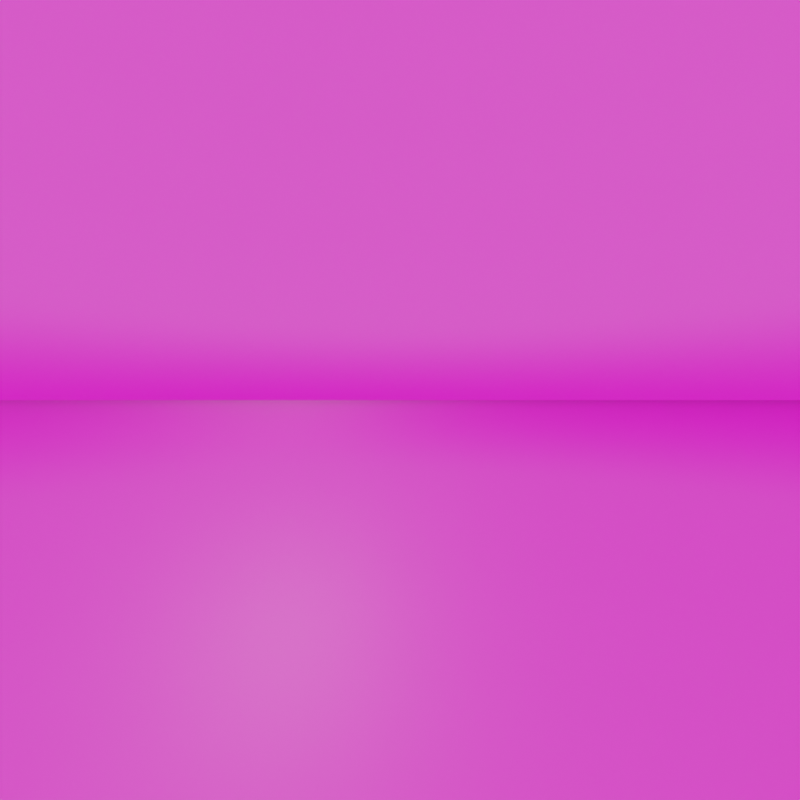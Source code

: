 # Source: sky.blend  (saved by Blender 2.82.7; exported with 4.5.12 LTS)
import bpy
from mathutils import Matrix  # noqa: F401  (used for matrix-valued properties, if any)

bpy.ops.wm.read_factory_settings(use_empty=True)
scene = bpy.context.scene
scene.name = 'Scene'

# ---- collections
col_collection = bpy.data.collections.new('Collection'); scene.collection.children.link(col_collection)

# ---- images (referenced by path relative to the original .blend; pixels are not part of the script)
import os
ASSET_DIR = os.environ.get("B2B_ASSET_DIR", "")  # directory of the original .blend (textures are referenced by path, not embedded)
HERE = os.path.dirname(os.path.abspath(__file__))  # packed textures are extracted next to this script under _unpacked/

def load_image(name, relpath, width, height, colorspace="sRGB"):
    """Load a texture the original file referenced (path relative to the .blend, or extracted next to this script)."""
    p = next((c for c in (os.path.join(HERE, relpath), os.path.join(ASSET_DIR, relpath)) if relpath and os.path.exists(c)), "")
    if p:
        img = bpy.data.images.load(p, check_existing=True)
        img.name = name
    else:  # same state as the original file: an image datablock whose file is absent (Cycles renders it pink)
        img = bpy.data.images.new(name, width, height)
        img.source = "FILE"
        img.filepath = "//" + (relpath or name)
    img.colorspace_settings.name = colorspace
    return img
img_sky_top_png = load_image('sky-top.png', 'sky-top.png', 1024, 1024, 'sRGB')
img_sky_btoom_png = load_image('sky-btoom.png', 'sky-btoom.png', 1024, 1024, 'sRGB')

# ---- materials (node trees are filled in below, after node groups)
mat_material_top = bpy.data.materials.new('Material.Top')
mat_material_top.use_transparent_shadow = False
mat_material_bottom = bpy.data.materials.new('Material.Bottom')
mat_material_bottom.use_transparent_shadow = False

# ---- material node trees
mat_material_top.use_nodes = True; mat_material_top.node_tree.nodes.clear()
_N = mat_material_top.node_tree.nodes; _L = mat_material_top.node_tree.links
n0 = _N.new('ShaderNodeOutputMaterial'); n0.name = 'Material Output'; n0.location = (300, 300)
n1 = _N.new('ShaderNodeBsdfPrincipled'); n1.name = 'Principled BSDF'; n1.location = (10, 300)
n1.distribution = 'GGX'
n1.subsurface_method = 'BURLEY'
n1.inputs[2].default_value = 0.3
n1.inputs[3].default_value = 1.45
n1.inputs[13].default_value = 0.6466
n1.inputs[27].default_value = (0.0, 0.0, 0.0, 1.0)
n1.inputs[28].default_value = 1.0
n2 = _N.new('ShaderNodeTexImage'); n2.name = 'Image Texture'; n2.location = (-472, 106)
n2.image = img_sky_top_png
_L.new(n1.outputs[0], n0.inputs[0])
_L.new(n2.outputs[0], n1.inputs[0])
n0.is_active_output = True
mat_material_bottom.use_nodes = True; mat_material_bottom.node_tree.nodes.clear()
_N = mat_material_bottom.node_tree.nodes; _L = mat_material_bottom.node_tree.links
n0 = _N.new('ShaderNodeOutputMaterial'); n0.name = 'Material Output'; n0.location = (300, 300)
n1 = _N.new('ShaderNodeBsdfPrincipled'); n1.name = 'Principled BSDF'; n1.location = (10, 300)
n1.distribution = 'GGX'
n1.subsurface_method = 'BURLEY'
n1.inputs[2].default_value = 0.3
n1.inputs[3].default_value = 1.45
n1.inputs[27].default_value = (0.0, 0.0, 0.0, 1.0)
n1.inputs[28].default_value = 1.0
n2 = _N.new('ShaderNodeTexImage'); n2.name = 'Image Texture.001'; n2.location = (-372, 212)
n2.image = img_sky_btoom_png
_L.new(n1.outputs[0], n0.inputs[0])
_L.new(n2.outputs[0], n1.inputs[0])
n0.is_active_output = True

# ---- world
world_world = bpy.data.worlds.new('World'); scene.world = world_world
world_world.use_nodes = True; world_world.node_tree.nodes.clear()
_N = world_world.node_tree.nodes; _L = world_world.node_tree.links
n0 = _N.new('ShaderNodeOutputWorld'); n0.name = 'World Output'; n0.location = (300, 300)
n1 = _N.new('ShaderNodeBackground'); n1.name = 'Background'; n1.location = (10, 300)
n1.inputs[0].default_value = (0.05088, 0.05088, 0.05088, 1.0)
_L.new(n1.outputs[0], n0.inputs[0])
n0.is_active_output = True
world_world.color = (0.05088, 0.05088, 0.05088)
world_world.use_sun_shadow = False
world_world.sun_shadow_jitter_overblur = 0.0

# ---- cameras
cam_camera = bpy.data.cameras.new('Camera')
cam_camera.clip_end = 100.0
cam_camera.lens = 18.0
cam_camera.ortho_scale = 7.314
cam_camera.lens_unit = 'FOV'

# ---- lights
light_light = bpy.data.lights.new('Light', 'POINT')
light_light.transmission_factor = 0.0
light_light.energy = 2e+04
light_light.shadow_soft_size = 0.1
light_light.shadow_maximum_resolution = 0.006
light_light.use_absolute_resolution = True
light_point = bpy.data.lights.new('Point', 'POINT')
light_point.color = (1.0, 0.904, 0.529)
light_point.transmission_factor = 0.0
light_point.use_shadow = False
light_point.energy = 1e+05
light_point.shadow_soft_size = 1.0
light_point.shadow_maximum_resolution = 0.006
light_point.use_absolute_resolution = True
light_spot = bpy.data.lights.new('Spot', 'SPOT')
light_spot.color = (1.0, 0.9069, 0.8795)
light_spot.transmission_factor = 0.0
light_spot.use_shadow = False
light_spot.energy = 1e+05
light_spot.shadow_soft_size = 1.0
light_spot.shadow_maximum_resolution = 0.006
light_spot.use_absolute_resolution = True
light_spot.spot_blend = 1.0
light_spot.spot_size = 0.1745

# ---- meshes
me_sphere = bpy.data.meshes.new('Sphere')
me_sphere.from_pydata([(0.0, 0.1951, 0.9808), (0.0, 0.3827, 0.9239), (0.0, 0.5556, 0.8315), (0.0, 0.7071, 0.7071), (0.0, 0.8315, 0.5556), (0.0, 0.9239, 0.3827), (0.0, 0.9808, 0.1951), (0.0, 1.0, 7.55e-08), (0.03806, 0.1913, 0.9808), (0.07466, 0.3753, 0.9239), (0.1084, 0.5449, 0.8315), (0.1379, 0.6935, 0.7071), (0.1622, 0.8155, 0.5556), (0.1802, 0.9061, 0.3827), (0.1913, 0.9619, 0.1951), (0.1951, 0.9808, 7.55e-08), (0.07466, 0.1802, 0.9808), (0.1464, 0.3536, 0.9239), (0.2126, 0.5133, 0.8315), (0.2706, 0.6533, 0.7071), (0.3182, 0.7682, 0.5556), (0.3536, 0.8536, 0.3827), (0.3753, 0.9061, 0.1951), (0.3827, 0.9239, 7.55e-08), (0.1084, 0.1622, 0.9808), (0.2126, 0.3182, 0.9239), (0.3087, 0.4619, 0.8315), (0.3928, 0.5879, 0.7071), (0.4619, 0.6913, 0.5556), (0.5133, 0.7682, 0.3827), (0.5449, 0.8155, 0.1951), (0.5556, 0.8315, 7.55e-08), (0.1379, 0.1379, 0.9808), (0.2706, 0.2706, 0.9239), (0.3928, 0.3928, 0.8315), (0.5, 0.5, 0.7071), (0.5879, 0.5879, 0.5556), (0.6533, 0.6533, 0.3827), (0.6935, 0.6935, 0.1951), (0.7071, 0.7071, 7.55e-08), (0.1622, 0.1084, 0.9808), (0.3182, 0.2126, 0.9239), (0.4619, 0.3087, 0.8315), (0.5879, 0.3928, 0.7071), (0.6913, 0.4619, 0.5556), (0.7682, 0.5133, 0.3827), (0.8155, 0.5449, 0.1951), (0.8315, 0.5556, 7.55e-08), (0.1802, 0.07466, 0.9808), (0.3536, 0.1464, 0.9239), (0.5133, 0.2126, 0.8315), (0.6533, 0.2706, 0.7071), (0.7682, 0.3182, 0.5556), (0.8536, 0.3536, 0.3827), (0.9061, 0.3753, 0.1951), (0.9239, 0.3827, 7.55e-08), (0.1913, 0.03806, 0.9808), (0.3753, 0.07466, 0.9239), (0.5449, 0.1084, 0.8315), (0.6935, 0.1379, 0.7071), (0.8155, 0.1622, 0.5556), (0.9061, 0.1802, 0.3827), (0.9619, 0.1913, 0.1951), (0.9808, 0.1951, 7.55e-08), (0.1951, -3.266e-07, 0.9808), (0.3827, -3.192e-07, 0.9239), (0.5556, -3.117e-07, 0.8315), (0.7071, -3.192e-07, 0.7071), (0.8315, -3.341e-07, 0.5556), (0.9239, -2.745e-07, 0.3827), (0.9808, -3.937e-07, 0.1951), (1.0, -3.788e-07, 7.55e-08), (0.1913, -0.03806, 0.9808), (0.3753, -0.07466, 0.9239), (0.5449, -0.1084, 0.8315), (0.6935, -0.138, 0.7071), (0.8155, -0.1622, 0.5556), (0.9061, -0.1802, 0.3827), (0.9619, -0.1913, 0.1951), (0.9808, -0.1951, 7.55e-08), (0.1802, -0.07466, 0.9808), (0.3536, -0.1464, 0.9239), (0.5133, -0.2126, 0.8315), (0.6533, -0.2706, 0.7071), (0.7682, -0.3182, 0.5556), (0.8536, -0.3536, 0.3827), (0.9061, -0.3753, 0.1951), (0.9239, -0.3827, 7.55e-08), (0.1622, -0.1084, 0.9808), (0.3182, -0.2126, 0.9239), (0.4619, -0.3087, 0.8315), (0.5879, -0.3928, 0.7071), (0.6913, -0.4619, 0.5556), (0.7682, -0.5133, 0.3827), (0.8155, -0.5449, 0.1951), (0.8315, -0.5556, 7.55e-08), (0.1379, -0.138, 0.9808), (0.2706, -0.2706, 0.9239), (0.3928, -0.3928, 0.8315), (0.5, -0.5, 0.7071), (0.5879, -0.5879, 0.5556), (0.6533, -0.6533, 0.3827), (0.6935, -0.6935, 0.1951), (0.7071, -0.7071, 7.55e-08), (0.1084, -0.1622, 0.9808), (0.2126, -0.3182, 0.9239), (0.3087, -0.4619, 0.8315), (0.3928, -0.5879, 0.7071), (0.4619, -0.6913, 0.5556), (0.5133, -0.7682, 0.3827), (0.5449, -0.8155, 0.1951), (0.5556, -0.8315, 7.55e-08), (0.07466, -0.1802, 0.9808), (0.1464, -0.3536, 0.9239), (0.2126, -0.5133, 0.8315), (0.2706, -0.6533, 0.7071), (0.3182, -0.7682, 0.5556), (0.3536, -0.8536, 0.3827), (0.3753, -0.9061, 0.1951), (0.3827, -0.9239, 7.55e-08), (0.03806, -0.1913, 0.9808), (0.07466, -0.3753, 0.9239), (0.1084, -0.5449, 0.8315), (0.1379, -0.6935, 0.7071), (0.1622, -0.8155, 0.5556), (0.1802, -0.9061, 0.3827), (0.1913, -0.9619, 0.1951), (0.1951, -0.9808, 7.55e-08), (-7.212e-09, -0.1951, 0.9808), (4.122e-08, -0.3827, 0.9239), (2.632e-08, -0.5556, 0.8315), (-2.584e-08, -0.7071, 0.7071), (-8.544e-08, -0.8315, 0.5556), (6.357e-08, -0.9239, 0.3827), (-8.544e-08, -0.9808, 0.1951), (-1.003e-07, -1.0, 7.55e-08), (-0.03806, -0.1913, 0.9808), (-0.07466, -0.3753, 0.9239), (-0.1084, -0.5449, 0.8315), (-0.1379, -0.6935, 0.7071), (-0.1622, -0.8155, 0.5556), (-0.1802, -0.9061, 0.3827), (-0.1913, -0.9619, 0.1951), (-0.1951, -0.9808, 7.55e-08), (-0.07466, -0.1802, 0.9808), (-0.1464, -0.3536, 0.9239), (-0.2126, -0.5133, 0.8315), (-0.2706, -0.6533, 0.7071), (-0.3182, -0.7682, 0.5556), (-0.3536, -0.8536, 0.3827), (-0.3753, -0.9061, 0.1951), (-0.3827, -0.9239, 7.55e-08), (-0.1084, -0.1622, 0.9808), (-0.2126, -0.3182, 0.9239), (-0.3087, -0.4619, 0.8315), (-0.3928, -0.5879, 0.7071), (-0.4619, -0.6913, 0.5556), (-0.5133, -0.7682, 0.3827), (-0.5449, -0.8155, 0.1951), (-0.5556, -0.8315, 7.55e-08), (-2.304e-07, -5.562e-07, 1.0), (-0.1379, -0.138, 0.9808), (-0.2706, -0.2706, 0.9239), (-0.3928, -0.3928, 0.8315), (-0.5, -0.5, 0.7071), (-0.5879, -0.5879, 0.5556), (-0.6533, -0.6533, 0.3827), (-0.6935, -0.6935, 0.1951), (-0.7071, -0.7071, 7.55e-08), (-0.1622, -0.1084, 0.9808), (-0.3182, -0.2126, 0.9239), (-0.4619, -0.3087, 0.8315), (-0.5879, -0.3928, 0.7071), (-0.6913, -0.4619, 0.5556), (-0.7682, -0.5133, 0.3827), (-0.8155, -0.5449, 0.1951), (-0.8315, -0.5556, 7.55e-08), (-0.1802, -0.07466, 0.9808), (-0.3536, -0.1464, 0.9239), (-0.5133, -0.2126, 0.8315), (-0.6533, -0.2706, 0.7071), (-0.7682, -0.3182, 0.5556), (-0.8536, -0.3536, 0.3827), (-0.9061, -0.3753, 0.1951), (-0.9239, -0.3827, 7.55e-08), (-0.1913, -0.03806, 0.9808), (-0.3753, -0.07466, 0.9239), (-0.5449, -0.1084, 0.8315), (-0.6935, -0.1379, 0.7071), (-0.8155, -0.1622, 0.5556), (-0.9061, -0.1802, 0.3827), (-0.9619, -0.1913, 0.1951), (-0.9808, -0.1951, 7.55e-08), (-0.1951, -3.117e-07, 0.9808), (-0.3827, -2.819e-07, 0.9239), (-0.5556, -2.819e-07, 0.8315), (-0.7071, -1.851e-07, 0.7071), (-0.8315, -1.404e-07, 0.5556), (-0.9239, -3.192e-07, 0.3827), (-0.9808, -9.567e-08, 0.1951), (-1.0, -1.404e-07, 7.55e-08), (-0.1913, 0.03806, 0.9808), (-0.3753, 0.07466, 0.9239), (-0.5449, 0.1084, 0.8315), (-0.6935, 0.1379, 0.7071), (-0.8155, 0.1622, 0.5556), (-0.9061, 0.1802, 0.3827), (-0.9619, 0.1913, 0.1951), (-0.9808, 0.1951, 7.55e-08), (-0.1802, 0.07466, 0.9808), (-0.3536, 0.1464, 0.9239), (-0.5133, 0.2126, 0.8315), (-0.6533, 0.2706, 0.7071), (-0.7682, 0.3182, 0.5556), (-0.8536, 0.3536, 0.3827), (-0.9061, 0.3753, 0.1951), (-0.9239, 0.3827, 7.55e-08), (-0.1622, 0.1084, 0.9808), (-0.3182, 0.2126, 0.9239), (-0.4619, 0.3087, 0.8315), (-0.5879, 0.3928, 0.7071), (-0.6913, 0.4619, 0.5556), (-0.7682, 0.5133, 0.3827), (-0.8155, 0.5449, 0.1951), (-0.8315, 0.5556, 7.55e-08), (-0.1379, 0.1379, 0.9808), (-0.2706, 0.2706, 0.9239), (-0.3928, 0.3928, 0.8315), (-0.5, 0.5, 0.7071), (-0.5879, 0.5879, 0.5556), (-0.6533, 0.6533, 0.3827), (-0.6935, 0.6935, 0.1951), (-0.7071, 0.7071, 7.55e-08), (-0.1084, 0.1622, 0.9808), (-0.2126, 0.3182, 0.9239), (-0.3087, 0.4619, 0.8315), (-0.3928, 0.5879, 0.7071), (-0.4619, 0.6913, 0.5556), (-0.5133, 0.7682, 0.3827), (-0.5449, 0.8155, 0.1951), (-0.5556, 0.8315, 7.55e-08), (-0.07466, 0.1802, 0.9808), (-0.1464, 0.3536, 0.9239), (-0.2126, 0.5133, 0.8315), (-0.2706, 0.6533, 0.7071), (-0.3182, 0.7682, 0.5556), (-0.3536, 0.8536, 0.3827), (-0.3753, 0.9061, 0.1951), (-0.3827, 0.9239, 7.55e-08), (-0.03806, 0.1913, 0.9808), (-0.07466, 0.3753, 0.9239), (-0.1084, 0.5449, 0.8315), (-0.1379, 0.6935, 0.7071), (-0.1622, 0.8155, 0.5556), (-0.1802, 0.9061, 0.3827), (-0.1913, 0.9619, 0.1951), (-0.1951, 0.9808, 7.55e-08)], [], [(0, 160, 8), (1, 0, 8, 9), (2, 1, 9, 10), (3, 2, 10, 11), (4, 3, 11, 12), (5, 4, 12, 13), (6, 5, 13, 14), (7, 6, 14, 15), (15, 14, 22, 23), (8, 160, 16), (9, 8, 16, 17), (10, 9, 17, 18), (11, 10, 18, 19), (12, 11, 19, 20), (13, 12, 20, 21), (14, 13, 21, 22), (19, 18, 26, 27), (20, 19, 27, 28), (21, 20, 28, 29), (22, 21, 29, 30), (23, 22, 30, 31), (16, 160, 24), (17, 16, 24, 25), (18, 17, 25, 26), (31, 30, 38, 39), (24, 160, 32), (25, 24, 32, 33), (26, 25, 33, 34), (27, 26, 34, 35), (28, 27, 35, 36), (29, 28, 36, 37), (30, 29, 37, 38), (36, 35, 43, 44), (37, 36, 44, 45), (38, 37, 45, 46), (39, 38, 46, 47), (32, 160, 40), (33, 32, 40, 41), (34, 33, 41, 42), (35, 34, 42, 43), (40, 160, 48), (41, 40, 48, 49), (42, 41, 49, 50), (43, 42, 50, 51), (44, 43, 51, 52), (45, 44, 52, 53), (46, 45, 53, 54), (47, 46, 54, 55), (52, 51, 59, 60), (53, 52, 60, 61), (54, 53, 61, 62), (55, 54, 62, 63), (48, 160, 56), (49, 48, 56, 57), (50, 49, 57, 58), (51, 50, 58, 59), (57, 56, 64, 65), (58, 57, 65, 66), (59, 58, 66, 67), (60, 59, 67, 68), (61, 60, 68, 69), (62, 61, 69, 70), (63, 62, 70, 71), (56, 160, 64), (69, 68, 76, 77), (70, 69, 77, 78), (71, 70, 78, 79), (64, 160, 72), (65, 64, 72, 73), (66, 65, 73, 74), (67, 66, 74, 75), (68, 67, 75, 76), (74, 73, 81, 82), (75, 74, 82, 83), (76, 75, 83, 84), (77, 76, 84, 85), (78, 77, 85, 86), (79, 78, 86, 87), (72, 160, 80), (73, 72, 80, 81), (86, 85, 93, 94), (87, 86, 94, 95), (80, 160, 88), (81, 80, 88, 89), (82, 81, 89, 90), (83, 82, 90, 91), (84, 83, 91, 92), (85, 84, 92, 93), (90, 89, 97, 98), (91, 90, 98, 99), (92, 91, 99, 100), (93, 92, 100, 101), (94, 93, 101, 102), (95, 94, 102, 103), (88, 160, 96), (89, 88, 96, 97), (102, 101, 109, 110), (103, 102, 110, 111), (96, 160, 104), (97, 96, 104, 105), (98, 97, 105, 106), (99, 98, 106, 107), (100, 99, 107, 108), (101, 100, 108, 109), (107, 106, 114, 115), (108, 107, 115, 116), (109, 108, 116, 117), (110, 109, 117, 118), (111, 110, 118, 119), (104, 160, 112), (105, 104, 112, 113), (106, 105, 113, 114), (119, 118, 126, 127), (112, 160, 120), (113, 112, 120, 121), (114, 113, 121, 122), (115, 114, 122, 123), (116, 115, 123, 124), (117, 116, 124, 125), (118, 117, 125, 126), (123, 122, 130, 131), (124, 123, 131, 132), (125, 124, 132, 133), (126, 125, 133, 134), (127, 126, 134, 135), (120, 160, 128), (121, 120, 128, 129), (122, 121, 129, 130), (135, 134, 142, 143), (128, 160, 136), (129, 128, 136, 137), (130, 129, 137, 138), (131, 130, 138, 139), (132, 131, 139, 140), (133, 132, 140, 141), (134, 133, 141, 142), (140, 139, 147, 148), (141, 140, 148, 149), (142, 141, 149, 150), (143, 142, 150, 151), (136, 160, 144), (137, 136, 144, 145), (138, 137, 145, 146), (139, 138, 146, 147), (145, 144, 152, 153), (146, 145, 153, 154), (147, 146, 154, 155), (148, 147, 155, 156), (149, 148, 156, 157), (150, 149, 157, 158), (151, 150, 158, 159), (144, 160, 152), (157, 156, 165, 166), (158, 157, 166, 167), (159, 158, 167, 168), (152, 160, 161), (153, 152, 161, 162), (154, 153, 162, 163), (155, 154, 163, 164), (156, 155, 164, 165), (162, 161, 169, 170), (163, 162, 170, 171), (164, 163, 171, 172), (165, 164, 172, 173), (166, 165, 173, 174), (167, 166, 174, 175), (168, 167, 175, 176), (161, 160, 169), (174, 173, 181, 182), (175, 174, 182, 183), (176, 175, 183, 184), (169, 160, 177), (170, 169, 177, 178), (171, 170, 178, 179), (172, 171, 179, 180), (173, 172, 180, 181), (179, 178, 186, 187), (180, 179, 187, 188), (181, 180, 188, 189), (182, 181, 189, 190), (183, 182, 190, 191), (184, 183, 191, 192), (177, 160, 185), (178, 177, 185, 186), (191, 190, 198, 199), (192, 191, 199, 200), (185, 160, 193), (186, 185, 193, 194), (187, 186, 194, 195), (188, 187, 195, 196), (189, 188, 196, 197), (190, 189, 197, 198), (195, 194, 202, 203), (196, 195, 203, 204), (197, 196, 204, 205), (198, 197, 205, 206), (199, 198, 206, 207), (200, 199, 207, 208), (193, 160, 201), (194, 193, 201, 202), (207, 206, 214, 215), (208, 207, 215, 216), (201, 160, 209), (202, 201, 209, 210), (203, 202, 210, 211), (204, 203, 211, 212), (205, 204, 212, 213), (206, 205, 213, 214), (212, 211, 219, 220), (213, 212, 220, 221), (214, 213, 221, 222), (215, 214, 222, 223), (216, 215, 223, 224), (209, 160, 217), (210, 209, 217, 218), (211, 210, 218, 219), (224, 223, 231, 232), (217, 160, 225), (218, 217, 225, 226), (219, 218, 226, 227), (220, 219, 227, 228), (221, 220, 228, 229), (222, 221, 229, 230), (223, 222, 230, 231), (229, 228, 236, 237), (230, 229, 237, 238), (231, 230, 238, 239), (232, 231, 239, 240), (225, 160, 233), (226, 225, 233, 234), (227, 226, 234, 235), (228, 227, 235, 236), (233, 160, 241), (234, 233, 241, 242), (235, 234, 242, 243), (236, 235, 243, 244), (237, 236, 244, 245), (238, 237, 245, 246), (239, 238, 246, 247), (240, 239, 247, 248), (245, 244, 252, 253), (246, 245, 253, 254), (247, 246, 254, 255), (248, 247, 255, 256), (241, 160, 249), (242, 241, 249, 250), (243, 242, 250, 251), (244, 243, 251, 252), (250, 249, 0, 1), (251, 250, 1, 2), (252, 251, 2, 3), (253, 252, 3, 4), (254, 253, 4, 5), (255, 254, 5, 6), (256, 255, 6, 7), (249, 160, 0)])
me_sphere.polygons.foreach_set('use_smooth', [True] * 256)
_uv = me_sphere.uv_layers.new(name='UVMap')
_uv.uv.foreach_set('vector', [0.4494, 0.4877, 0.4973, 0.5012, 0.4477, 0.4973, 0.4011, 0.4741, 0.4494, 0.4877, 0.4477, 0.4973, 0.3977, 0.4933, 0.351, 0.4598, 0.4011, 0.4741, 0.3977, 0.4933, 0.3458, 0.489, 0.298, 0.4445, 0.351, 0.4598, 0.3458, 0.489, 0.291, 0.4844, 0.2406, 0.428, 0.298, 0.4445, 0.291, 0.4844, 0.2315, 0.4792, 0.1769, 0.4096, 0.2406, 0.428, 0.2315, 0.4792, 0.1656, 0.4735, 0.105, 0.3892, 0.1769, 0.4096, 0.1656, 0.4735, 0.0907, 0.467, 0.01924, 0.3649, 0.105, 0.3892, 0.0907, 0.467, 0.002257, 0.4593, 0.002257, 0.4593, 0.0907, 0.467, 0.09165, 0.5461, 0.003285, 0.5554, 0.4477, 0.4973, 0.4973, 0.5012, 0.4479, 0.507, 0.3977, 0.4933, 0.4477, 0.4973, 0.4479, 0.507, 0.3981, 0.5129, 0.3458, 0.489, 0.3977, 0.4933, 0.3981, 0.5129, 0.3464, 0.5187, 0.291, 0.4844, 0.3458, 0.489, 0.3464, 0.5187, 0.2917, 0.5248, 0.2315, 0.4792, 0.291, 0.4844, 0.2917, 0.5248, 0.2324, 0.5312, 0.1656, 0.4735, 0.2315, 0.4792, 0.2324, 0.5312, 0.1666, 0.5382, 0.0907, 0.467, 0.1656, 0.4735, 0.1666, 0.5382, 0.09165, 0.5461, 0.2917, 0.5248, 0.3464, 0.5187, 0.3527, 0.5478, 0.3002, 0.5643, 0.2324, 0.5312, 0.2917, 0.5248, 0.3002, 0.5643, 0.2433, 0.5821, 0.1666, 0.5382, 0.2324, 0.5312, 0.2433, 0.5821, 0.1801, 0.6016, 0.09165, 0.5461, 0.1666, 0.5382, 0.1801, 0.6016, 0.1078, 0.6238, 0.003285, 0.5554, 0.09165, 0.5461, 0.1078, 0.6238, 0.02267, 0.6499, 0.4479, 0.507, 0.4973, 0.5012, 0.45, 0.5166, 0.3981, 0.5129, 0.4479, 0.507, 0.45, 0.5166, 0.4022, 0.532, 0.3464, 0.5187, 0.3981, 0.5129, 0.4022, 0.532, 0.3527, 0.5478, 0.02267, 0.6499, 0.1078, 0.6238, 0.1387, 0.697, 0.05996, 0.7392, 0.45, 0.5166, 0.4973, 0.5012, 0.4539, 0.5255, 0.4022, 0.532, 0.45, 0.5166, 0.4539, 0.5255, 0.4101, 0.5499, 0.3527, 0.5478, 0.4022, 0.532, 0.4101, 0.5499, 0.3646, 0.575, 0.3002, 0.5643, 0.3527, 0.5478, 0.3646, 0.575, 0.3163, 0.6014, 0.2433, 0.5821, 0.3002, 0.5643, 0.3163, 0.6014, 0.2638, 0.6299, 0.1801, 0.6016, 0.2433, 0.5821, 0.2638, 0.6299, 0.2054, 0.6613, 0.1078, 0.6238, 0.1801, 0.6016, 0.2054, 0.6613, 0.1387, 0.697, 0.2638, 0.6299, 0.3163, 0.6014, 0.3392, 0.6347, 0.2932, 0.6728, 0.2054, 0.6613, 0.2638, 0.6299, 0.2932, 0.6728, 0.2419, 0.715, 0.1387, 0.697, 0.2054, 0.6613, 0.2419, 0.715, 0.1832, 0.7631, 0.05996, 0.7392, 0.1387, 0.697, 0.1832, 0.7631, 0.1139, 0.8198, 0.4539, 0.5255, 0.4973, 0.5012, 0.4595, 0.5334, 0.4101, 0.5499, 0.4539, 0.5255, 0.4595, 0.5334, 0.4212, 0.566, 0.3646, 0.575, 0.4101, 0.5499, 0.4212, 0.566, 0.3814, 0.5994, 0.3163, 0.6014, 0.3646, 0.575, 0.3814, 0.5994, 0.3392, 0.6347, 0.4595, 0.5334, 0.4973, 0.5012, 0.4665, 0.5402, 0.4212, 0.566, 0.4595, 0.5334, 0.4665, 0.5402, 0.4353, 0.5795, 0.3814, 0.5994, 0.4212, 0.566, 0.4353, 0.5795, 0.4028, 0.6201, 0.3392, 0.6347, 0.3814, 0.5994, 0.4028, 0.6201, 0.3681, 0.663, 0.2932, 0.6728, 0.3392, 0.6347, 0.3681, 0.663, 0.3304, 0.7093, 0.2419, 0.715, 0.2932, 0.6728, 0.3304, 0.7093, 0.2882, 0.7607, 0.1832, 0.7631, 0.2419, 0.715, 0.2882, 0.7607, 0.2398, 0.8194, 0.1139, 0.8198, 0.1832, 0.7631, 0.2398, 0.8194, 0.1827, 0.8886, 0.3304, 0.7093, 0.3681, 0.663, 0.4021, 0.6851, 0.374, 0.738, 0.2882, 0.7607, 0.3304, 0.7093, 0.374, 0.738, 0.3425, 0.7967, 0.2398, 0.8194, 0.2882, 0.7607, 0.3425, 0.7967, 0.3064, 0.8637, 0.1827, 0.8886, 0.2398, 0.8194, 0.3064, 0.8637, 0.2637, 0.9429, 0.4665, 0.5402, 0.4973, 0.5012, 0.4747, 0.5454, 0.4353, 0.5795, 0.4665, 0.5402, 0.4747, 0.5454, 0.4518, 0.5901, 0.4028, 0.6201, 0.4353, 0.5795, 0.4518, 0.5901, 0.4277, 0.6363, 0.3681, 0.663, 0.4028, 0.6201, 0.4277, 0.6363, 0.4021, 0.6851, 0.4518, 0.5901, 0.4747, 0.5454, 0.4838, 0.549, 0.47, 0.5973, 0.4277, 0.6363, 0.4518, 0.5901, 0.47, 0.5973, 0.4554, 0.6473, 0.4021, 0.6851, 0.4277, 0.6363, 0.4554, 0.6473, 0.4397, 0.7003, 0.374, 0.738, 0.4021, 0.6851, 0.4397, 0.7003, 0.4224, 0.7576, 0.3425, 0.7967, 0.374, 0.738, 0.4224, 0.7576, 0.4029, 0.8214, 0.3064, 0.8637, 0.3425, 0.7967, 0.4029, 0.8214, 0.3804, 0.8943, 0.2637, 0.9429, 0.3064, 0.8637, 0.3804, 0.8943, 0.3539, 0.9805, 0.4747, 0.5454, 0.4973, 0.5012, 0.4838, 0.549, 0.4029, 0.8214, 0.4224, 0.7576, 0.4738, 0.7675, 0.4671, 0.834, 0.3804, 0.8943, 0.4029, 0.8214, 0.4671, 0.834, 0.4592, 0.91, 0.3539, 0.9805, 0.3804, 0.8943, 0.4592, 0.91, 0.4499, 0.9998, 0.4838, 0.549, 0.4973, 0.5012, 0.4934, 0.5507, 0.47, 0.5973, 0.4838, 0.549, 0.4934, 0.5507, 0.4892, 0.6008, 0.4554, 0.6473, 0.47, 0.5973, 0.4892, 0.6008, 0.4847, 0.6528, 0.4397, 0.7003, 0.4554, 0.6473, 0.4847, 0.6528, 0.4796, 0.7078, 0.4224, 0.7576, 0.4397, 0.7003, 0.4796, 0.7078, 0.4738, 0.7675, 0.4847, 0.6528, 0.4892, 0.6008, 0.5088, 0.6005, 0.5145, 0.6524, 0.4796, 0.7078, 0.4847, 0.6528, 0.5145, 0.6524, 0.5202, 0.7074, 0.4738, 0.7675, 0.4796, 0.7078, 0.5202, 0.7074, 0.5262, 0.7672, 0.4671, 0.834, 0.4738, 0.7675, 0.5262, 0.7672, 0.5325, 0.8338, 0.4592, 0.91, 0.4671, 0.834, 0.5325, 0.8338, 0.5396, 0.91, 0.4499, 0.9998, 0.4592, 0.91, 0.5396, 0.91, 0.5481, 1.0, 0.4934, 0.5507, 0.4973, 0.5012, 0.5031, 0.5505, 0.4892, 0.6008, 0.4934, 0.5507, 0.5031, 0.5505, 0.5088, 0.6005, 0.5396, 0.91, 0.5325, 0.8338, 0.5968, 0.8208, 0.6187, 0.8944, 0.5481, 1.0, 0.5396, 0.91, 0.6187, 0.8944, 0.6446, 0.9813, 0.5031, 0.5505, 0.4973, 0.5012, 0.5126, 0.5484, 0.5088, 0.6005, 0.5031, 0.5505, 0.5126, 0.5484, 0.528, 0.5964, 0.5145, 0.6524, 0.5088, 0.6005, 0.528, 0.5964, 0.5437, 0.6462, 0.5202, 0.7074, 0.5145, 0.6524, 0.5437, 0.6462, 0.5601, 0.6991, 0.5262, 0.7672, 0.5202, 0.7074, 0.5601, 0.6991, 0.5776, 0.7566, 0.5325, 0.8338, 0.5262, 0.7672, 0.5776, 0.7566, 0.5968, 0.8208, 0.5437, 0.6462, 0.528, 0.5964, 0.546, 0.5886, 0.5711, 0.6344, 0.5601, 0.6991, 0.5437, 0.6462, 0.5711, 0.6344, 0.5976, 0.6831, 0.5776, 0.7566, 0.5601, 0.6991, 0.5976, 0.6831, 0.626, 0.7362, 0.5968, 0.8208, 0.5776, 0.7566, 0.626, 0.7362, 0.6575, 0.7955, 0.6187, 0.8944, 0.5968, 0.8208, 0.6575, 0.7955, 0.6933, 0.8635, 0.6446, 0.9813, 0.6187, 0.8944, 0.6933, 0.8635, 0.7357, 0.9439, 0.5126, 0.5484, 0.4973, 0.5012, 0.5216, 0.5445, 0.528, 0.5964, 0.5126, 0.5484, 0.5216, 0.5445, 0.546, 0.5886, 0.6933, 0.8635, 0.6575, 0.7955, 0.7121, 0.7588, 0.7606, 0.8186, 0.7357, 0.9439, 0.6933, 0.8635, 0.7606, 0.8186, 0.818, 0.8893, 0.5216, 0.5445, 0.4973, 0.5012, 0.5296, 0.539, 0.546, 0.5886, 0.5216, 0.5445, 0.5296, 0.539, 0.5622, 0.5774, 0.5711, 0.6344, 0.546, 0.5886, 0.5622, 0.5774, 0.5958, 0.6174, 0.5976, 0.6831, 0.5711, 0.6344, 0.5958, 0.6174, 0.6312, 0.6601, 0.626, 0.7362, 0.5976, 0.6831, 0.6312, 0.6601, 0.6696, 0.7067, 0.6575, 0.7955, 0.626, 0.7362, 0.6696, 0.7067, 0.7121, 0.7588, 0.6312, 0.6601, 0.5958, 0.6174, 0.6166, 0.596, 0.6598, 0.631, 0.6696, 0.7067, 0.6312, 0.6601, 0.6598, 0.631, 0.7066, 0.6692, 0.7121, 0.7588, 0.6696, 0.7067, 0.7066, 0.6692, 0.7586, 0.712, 0.7606, 0.8186, 0.7121, 0.7588, 0.7586, 0.712, 0.818, 0.7613, 0.818, 0.8893, 0.7606, 0.8186, 0.818, 0.7613, 0.8883, 0.8196, 0.5296, 0.539, 0.4973, 0.5012, 0.5364, 0.5319, 0.5622, 0.5774, 0.5296, 0.539, 0.5364, 0.5319, 0.5758, 0.5633, 0.5958, 0.6174, 0.5622, 0.5774, 0.5758, 0.5633, 0.6166, 0.596, 0.8883, 0.8196, 0.818, 0.7613, 0.8632, 0.6937, 0.9437, 0.7372, 0.5364, 0.5319, 0.4973, 0.5012, 0.5416, 0.5237, 0.5758, 0.5633, 0.5364, 0.5319, 0.5416, 0.5237, 0.5865, 0.5467, 0.6166, 0.596, 0.5758, 0.5633, 0.5865, 0.5467, 0.6329, 0.5709, 0.6598, 0.631, 0.6166, 0.596, 0.6329, 0.5709, 0.6822, 0.5967, 0.7066, 0.6692, 0.6598, 0.631, 0.6822, 0.5967, 0.7356, 0.6251, 0.7586, 0.712, 0.7066, 0.6692, 0.7356, 0.6251, 0.7951, 0.657, 0.818, 0.7613, 0.7586, 0.712, 0.7951, 0.657, 0.8632, 0.6937, 0.6822, 0.5967, 0.6329, 0.5709, 0.644, 0.543, 0.6974, 0.5587, 0.7356, 0.6251, 0.6822, 0.5967, 0.6974, 0.5587, 0.7554, 0.5761, 0.7951, 0.657, 0.7356, 0.6251, 0.7554, 0.5761, 0.8201, 0.5957, 0.8632, 0.6937, 0.7951, 0.657, 0.8201, 0.5957, 0.8943, 0.6184, 0.9437, 0.7372, 0.8632, 0.6937, 0.8943, 0.6184, 0.982, 0.6454, 0.5416, 0.5237, 0.4973, 0.5012, 0.5452, 0.5146, 0.5865, 0.5467, 0.5416, 0.5237, 0.5452, 0.5146, 0.5937, 0.5284, 0.6329, 0.5709, 0.5865, 0.5467, 0.5937, 0.5284, 0.644, 0.543, 0.982, 0.6454, 0.8943, 0.6184, 0.91, 0.5382, 1.002, 0.5474, 0.5452, 0.5146, 0.4973, 0.5012, 0.5469, 0.505, 0.5937, 0.5284, 0.5452, 0.5146, 0.5469, 0.505, 0.5972, 0.5091, 0.644, 0.543, 0.5937, 0.5284, 0.5972, 0.5091, 0.6494, 0.5135, 0.6974, 0.5587, 0.644, 0.543, 0.6494, 0.5135, 0.7048, 0.5184, 0.7554, 0.5761, 0.6974, 0.5587, 0.7048, 0.5184, 0.7652, 0.5241, 0.8201, 0.5957, 0.7554, 0.5761, 0.7652, 0.5241, 0.8326, 0.5306, 0.8943, 0.6184, 0.8201, 0.5957, 0.8326, 0.5306, 0.91, 0.5382, 0.7652, 0.5241, 0.7048, 0.5184, 0.7042, 0.4775, 0.7646, 0.4711, 0.8326, 0.5306, 0.7652, 0.5241, 0.7646, 0.4711, 0.832, 0.4641, 0.91, 0.5382, 0.8326, 0.5306, 0.832, 0.4641, 0.9097, 0.4563, 1.002, 0.5474, 0.91, 0.5382, 0.9097, 0.4563, 1.002, 0.4471, 0.5469, 0.505, 0.4973, 0.5012, 0.5467, 0.4952, 0.5972, 0.5091, 0.5469, 0.505, 0.5467, 0.4952, 0.5968, 0.4894, 0.6494, 0.5135, 0.5972, 0.5091, 0.5968, 0.4894, 0.6488, 0.4835, 0.7048, 0.5184, 0.6494, 0.5135, 0.6488, 0.4835, 0.7042, 0.4775, 0.5968, 0.4894, 0.5467, 0.4952, 0.5446, 0.4857, 0.5926, 0.4702, 0.6488, 0.4835, 0.5968, 0.4894, 0.5926, 0.4702, 0.6425, 0.4542, 0.7042, 0.4775, 0.6488, 0.4835, 0.6425, 0.4542, 0.6956, 0.4374, 0.7646, 0.4711, 0.7042, 0.4775, 0.6956, 0.4374, 0.7534, 0.4193, 0.832, 0.4641, 0.7646, 0.4711, 0.7534, 0.4193, 0.8181, 0.3991, 0.9097, 0.4563, 0.832, 0.4641, 0.8181, 0.3991, 0.893, 0.3757, 1.002, 0.4471, 0.9097, 0.4563, 0.893, 0.3757, 0.9817, 0.3482, 0.5467, 0.4952, 0.4973, 0.5012, 0.5446, 0.4857, 0.8181, 0.3991, 0.7534, 0.4193, 0.7323, 0.3707, 0.7913, 0.3384, 0.893, 0.3757, 0.8181, 0.3991, 0.7913, 0.3384, 0.8607, 0.2998, 0.9817, 0.3482, 0.893, 0.3757, 0.8607, 0.2998, 0.9419, 0.2549, 0.5446, 0.4857, 0.4973, 0.5012, 0.5406, 0.4768, 0.5926, 0.4702, 0.5446, 0.4857, 0.5406, 0.4768, 0.5846, 0.4521, 0.6425, 0.4542, 0.5926, 0.4702, 0.5846, 0.4521, 0.6304, 0.4267, 0.6956, 0.4374, 0.6425, 0.4542, 0.6304, 0.4267, 0.6792, 0.3998, 0.7534, 0.4193, 0.6956, 0.4374, 0.6792, 0.3998, 0.7323, 0.3707, 0.5846, 0.4521, 0.5406, 0.4768, 0.535, 0.4688, 0.5734, 0.436, 0.6304, 0.4267, 0.5846, 0.4521, 0.5734, 0.436, 0.6133, 0.4021, 0.6792, 0.3998, 0.6304, 0.4267, 0.6133, 0.4021, 0.6558, 0.3662, 0.7323, 0.3707, 0.6792, 0.3998, 0.6558, 0.3662, 0.7021, 0.3272, 0.7913, 0.3384, 0.7323, 0.3707, 0.7021, 0.3272, 0.7539, 0.2836, 0.8607, 0.2998, 0.7913, 0.3384, 0.7539, 0.2836, 0.8132, 0.2324, 0.9419, 0.2549, 0.8607, 0.2998, 0.8132, 0.2324, 0.8835, 0.172, 0.5406, 0.4768, 0.4973, 0.5012, 0.535, 0.4688, 0.7539, 0.2836, 0.7021, 0.3272, 0.6639, 0.2905, 0.7061, 0.2376, 0.8132, 0.2324, 0.7539, 0.2836, 0.7061, 0.2376, 0.7536, 0.1759, 0.8835, 0.172, 0.8132, 0.2324, 0.7536, 0.1759, 0.8102, 0.1031, 0.535, 0.4688, 0.4973, 0.5012, 0.528, 0.462, 0.5734, 0.436, 0.535, 0.4688, 0.528, 0.462, 0.5592, 0.4224, 0.6133, 0.4021, 0.5734, 0.436, 0.5592, 0.4224, 0.5916, 0.3814, 0.6558, 0.3662, 0.6133, 0.4021, 0.5916, 0.3814, 0.6262, 0.3378, 0.7021, 0.3272, 0.6558, 0.3662, 0.6262, 0.3378, 0.6639, 0.2905, 0.5916, 0.3814, 0.5592, 0.4224, 0.5426, 0.4119, 0.5664, 0.3653, 0.6262, 0.3378, 0.5916, 0.3814, 0.5664, 0.3653, 0.5917, 0.3159, 0.6639, 0.2905, 0.6262, 0.3378, 0.5917, 0.3159, 0.6194, 0.2621, 0.7061, 0.2376, 0.6639, 0.2905, 0.6194, 0.2621, 0.6502, 0.2021, 0.7536, 0.1759, 0.7061, 0.2376, 0.6502, 0.2021, 0.6844, 0.1326, 0.8102, 0.1031, 0.7536, 0.1759, 0.6844, 0.1326, 0.7252, 0.05046, 0.528, 0.462, 0.4973, 0.5012, 0.5197, 0.4568, 0.5592, 0.4224, 0.528, 0.462, 0.5197, 0.4568, 0.5426, 0.4119, 0.6844, 0.1326, 0.6502, 0.2021, 0.5886, 0.1784, 0.6084, 0.1039, 0.7252, 0.05046, 0.6844, 0.1326, 0.6084, 0.1039, 0.6322, 0.01581, 0.5197, 0.4568, 0.4973, 0.5012, 0.5107, 0.4533, 0.5426, 0.4119, 0.5197, 0.4568, 0.5107, 0.4533, 0.5243, 0.4048, 0.5664, 0.3653, 0.5426, 0.4119, 0.5243, 0.4048, 0.5385, 0.3545, 0.5917, 0.3159, 0.5664, 0.3653, 0.5385, 0.3545, 0.5536, 0.3011, 0.6194, 0.2621, 0.5917, 0.3159, 0.5536, 0.3011, 0.5702, 0.2431, 0.6502, 0.2021, 0.6194, 0.2621, 0.5702, 0.2431, 0.5886, 0.1784, 0.5385, 0.3545, 0.5243, 0.4048, 0.5049, 0.4014, 0.509, 0.3494, 0.5536, 0.3011, 0.5385, 0.3545, 0.509, 0.3494, 0.5135, 0.2941, 0.5702, 0.2431, 0.5536, 0.3011, 0.5135, 0.2941, 0.5183, 0.2341, 0.5886, 0.1784, 0.5702, 0.2431, 0.5183, 0.2341, 0.5237, 0.1672, 0.6084, 0.1039, 0.5886, 0.1784, 0.5237, 0.1672, 0.5286, 0.0906, 0.6322, 0.01581, 0.6084, 0.1039, 0.5286, 0.0906, 0.5347, 9.24e-05, 0.5107, 0.4533, 0.4973, 0.5012, 0.501, 0.4516, 0.5243, 0.4048, 0.5107, 0.4533, 0.501, 0.4516, 0.5049, 0.4014, 0.5286, 0.0906, 0.5237, 0.1672, 0.4581, 0.1689, 0.448, 0.09314, 0.5347, 9.24e-05, 0.5286, 0.0906, 0.448, 0.09314, 0.4366, 0.003597, 0.501, 0.4516, 0.4973, 0.5012, 0.4913, 0.4518, 0.5049, 0.4014, 0.501, 0.4516, 0.4913, 0.4518, 0.4853, 0.4019, 0.509, 0.3494, 0.5049, 0.4014, 0.4853, 0.4019, 0.4792, 0.3501, 0.5135, 0.2941, 0.509, 0.3494, 0.4792, 0.3501, 0.4728, 0.2951, 0.5183, 0.2341, 0.5135, 0.2941, 0.4728, 0.2951, 0.4658, 0.2354, 0.5237, 0.1672, 0.5183, 0.2341, 0.4658, 0.2354, 0.4581, 0.1689, 0.4728, 0.2951, 0.4792, 0.3501, 0.4501, 0.3566, 0.4331, 0.304, 0.4658, 0.2354, 0.4728, 0.2951, 0.4331, 0.304, 0.4147, 0.2468, 0.4581, 0.1689, 0.4658, 0.2354, 0.4147, 0.2468, 0.3942, 0.1832, 0.448, 0.09314, 0.4581, 0.1689, 0.3942, 0.1832, 0.3699, 0.1112, 0.4366, 0.003597, 0.448, 0.09314, 0.3699, 0.1112, 0.3415, 0.02585, 0.4913, 0.4518, 0.4973, 0.5012, 0.4818, 0.4539, 0.4853, 0.4019, 0.4913, 0.4518, 0.4818, 0.4539, 0.4662, 0.4061, 0.4792, 0.3501, 0.4853, 0.4019, 0.4662, 0.4061, 0.4501, 0.3566, 0.3415, 0.02585, 0.3699, 0.1112, 0.297, 0.144, 0.2529, 0.06567, 0.4818, 0.4539, 0.4973, 0.5012, 0.4729, 0.4579, 0.4662, 0.4061, 0.4818, 0.4539, 0.4729, 0.4579, 0.4483, 0.4141, 0.4501, 0.3566, 0.4662, 0.4061, 0.4483, 0.4141, 0.4229, 0.3686, 0.4331, 0.304, 0.4501, 0.3566, 0.4229, 0.3686, 0.396, 0.3204, 0.4147, 0.2468, 0.4331, 0.304, 0.396, 0.3204, 0.3668, 0.268, 0.3942, 0.1832, 0.4147, 0.2468, 0.3668, 0.268, 0.3341, 0.2093, 0.3699, 0.1112, 0.3942, 0.1832, 0.3341, 0.2093, 0.297, 0.144, 0.3668, 0.268, 0.396, 0.3204, 0.3629, 0.3437, 0.3241, 0.2981, 0.3341, 0.2093, 0.3668, 0.268, 0.3241, 0.2981, 0.281, 0.2474, 0.297, 0.144, 0.3341, 0.2093, 0.281, 0.2474, 0.2315, 0.1897, 0.2529, 0.06567, 0.297, 0.144, 0.2315, 0.1897, 0.1732, 0.1214, 0.4729, 0.4579, 0.4973, 0.5012, 0.4649, 0.4635, 0.4483, 0.4141, 0.4729, 0.4579, 0.4649, 0.4635, 0.4323, 0.4253, 0.4229, 0.3686, 0.4483, 0.4141, 0.4323, 0.4253, 0.3986, 0.3857, 0.396, 0.3204, 0.4229, 0.3686, 0.3986, 0.3857, 0.3629, 0.3437, 0.4649, 0.4635, 0.4973, 0.5012, 0.4582, 0.4705, 0.4323, 0.4253, 0.4649, 0.4635, 0.4582, 0.4705, 0.4188, 0.4394, 0.3986, 0.3857, 0.4323, 0.4253, 0.4188, 0.4394, 0.3781, 0.4072, 0.3629, 0.3437, 0.3986, 0.3857, 0.3781, 0.4072, 0.3349, 0.373, 0.3241, 0.2981, 0.3629, 0.3437, 0.3349, 0.373, 0.2882, 0.3359, 0.281, 0.2474, 0.3241, 0.2981, 0.2882, 0.3359, 0.2365, 0.2947, 0.2315, 0.1897, 0.281, 0.2474, 0.2365, 0.2947, 0.176, 0.2473, 0.1732, 0.1214, 0.2315, 0.1897, 0.176, 0.2473, 0.1056, 0.192, 0.2882, 0.3359, 0.3349, 0.373, 0.3133, 0.4071, 0.2602, 0.3798, 0.2365, 0.2947, 0.2882, 0.3359, 0.2602, 0.3798, 0.2009, 0.3491, 0.176, 0.2473, 0.2365, 0.2947, 0.2009, 0.3491, 0.1334, 0.3151, 0.1056, 0.192, 0.176, 0.2473, 0.1334, 0.3151, 0.05365, 0.2746, 0.4582, 0.4705, 0.4973, 0.5012, 0.453, 0.4787, 0.4188, 0.4394, 0.4582, 0.4705, 0.453, 0.4787, 0.4083, 0.4559, 0.3781, 0.4072, 0.4188, 0.4394, 0.4083, 0.4559, 0.3621, 0.4322, 0.3349, 0.373, 0.3781, 0.4072, 0.3621, 0.4322, 0.3133, 0.4071, 0.4083, 0.4559, 0.453, 0.4787, 0.4494, 0.4877, 0.4011, 0.4741, 0.3621, 0.4322, 0.4083, 0.4559, 0.4011, 0.4741, 0.351, 0.4598, 0.3133, 0.4071, 0.3621, 0.4322, 0.351, 0.4598, 0.298, 0.4445, 0.2602, 0.3798, 0.3133, 0.4071, 0.298, 0.4445, 0.2406, 0.428, 0.2009, 0.3491, 0.2602, 0.3798, 0.2406, 0.428, 0.1769, 0.4096, 0.1334, 0.3151, 0.2009, 0.3491, 0.1769, 0.4096, 0.105, 0.3892, 0.05365, 0.2746, 0.1334, 0.3151, 0.105, 0.3892, 0.01924, 0.3649, 0.453, 0.4787, 0.4973, 0.5012, 0.4494, 0.4877])
me_sphere.materials.append(mat_material_top)
me_sphere.use_remesh_fix_poles = True
me_sphere.use_remesh_preserve_attributes = False
me_sphere.use_mirror_vertex_groups = False
me_sphere.update()
me_sphere_001 = bpy.data.meshes.new('Sphere.001')
me_sphere_001.from_pydata([(0.0, 0.1951, 0.9808), (0.0, 0.3827, 0.9239), (0.0, 0.5556, 0.8315), (0.0, 0.7071, 0.7071), (0.0, 0.8315, 0.5556), (0.0, 0.9239, 0.3827), (0.0, 0.9808, 0.1951), (0.0, 1.0, 7.55e-08), (0.03806, 0.1913, 0.9808), (0.07466, 0.3753, 0.9239), (0.1084, 0.5449, 0.8315), (0.1379, 0.6935, 0.7071), (0.1622, 0.8155, 0.5556), (0.1802, 0.9061, 0.3827), (0.1913, 0.9619, 0.1951), (0.1951, 0.9808, 7.55e-08), (0.07466, 0.1802, 0.9808), (0.1464, 0.3536, 0.9239), (0.2126, 0.5133, 0.8315), (0.2706, 0.6533, 0.7071), (0.3182, 0.7682, 0.5556), (0.3536, 0.8536, 0.3827), (0.3753, 0.9061, 0.1951), (0.3827, 0.9239, 7.55e-08), (0.1084, 0.1622, 0.9808), (0.2126, 0.3182, 0.9239), (0.3087, 0.4619, 0.8315), (0.3928, 0.5879, 0.7071), (0.4619, 0.6913, 0.5556), (0.5133, 0.7682, 0.3827), (0.5449, 0.8155, 0.1951), (0.5556, 0.8315, 7.55e-08), (0.1379, 0.1379, 0.9808), (0.2706, 0.2706, 0.9239), (0.3928, 0.3928, 0.8315), (0.5, 0.5, 0.7071), (0.5879, 0.5879, 0.5556), (0.6533, 0.6533, 0.3827), (0.6935, 0.6935, 0.1951), (0.7071, 0.7071, 7.55e-08), (0.1622, 0.1084, 0.9808), (0.3182, 0.2126, 0.9239), (0.4619, 0.3087, 0.8315), (0.5879, 0.3928, 0.7071), (0.6913, 0.4619, 0.5556), (0.7682, 0.5133, 0.3827), (0.8155, 0.5449, 0.1951), (0.8315, 0.5556, 7.55e-08), (0.1802, 0.07466, 0.9808), (0.3536, 0.1464, 0.9239), (0.5133, 0.2126, 0.8315), (0.6533, 0.2706, 0.7071), (0.7682, 0.3182, 0.5556), (0.8536, 0.3536, 0.3827), (0.9061, 0.3753, 0.1951), (0.9239, 0.3827, 7.55e-08), (0.1913, 0.03806, 0.9808), (0.3753, 0.07466, 0.9239), (0.5449, 0.1084, 0.8315), (0.6935, 0.1379, 0.7071), (0.8155, 0.1622, 0.5556), (0.9061, 0.1802, 0.3827), (0.9619, 0.1913, 0.1951), (0.9808, 0.1951, 7.55e-08), (0.1951, -3.266e-07, 0.9808), (0.3827, -3.192e-07, 0.9239), (0.5556, -3.117e-07, 0.8315), (0.7071, -3.192e-07, 0.7071), (0.8315, -3.341e-07, 0.5556), (0.9239, -2.745e-07, 0.3827), (0.9808, -3.937e-07, 0.1951), (1.0, -3.788e-07, 7.55e-08), (0.1913, -0.03806, 0.9808), (0.3753, -0.07466, 0.9239), (0.5449, -0.1084, 0.8315), (0.6935, -0.138, 0.7071), (0.8155, -0.1622, 0.5556), (0.9061, -0.1802, 0.3827), (0.9619, -0.1913, 0.1951), (0.9808, -0.1951, 7.55e-08), (0.1802, -0.07466, 0.9808), (0.3536, -0.1464, 0.9239), (0.5133, -0.2126, 0.8315), (0.6533, -0.2706, 0.7071), (0.7682, -0.3182, 0.5556), (0.8536, -0.3536, 0.3827), (0.9061, -0.3753, 0.1951), (0.9239, -0.3827, 7.55e-08), (0.1622, -0.1084, 0.9808), (0.3182, -0.2126, 0.9239), (0.4619, -0.3087, 0.8315), (0.5879, -0.3928, 0.7071), (0.6913, -0.4619, 0.5556), (0.7682, -0.5133, 0.3827), (0.8155, -0.5449, 0.1951), (0.8315, -0.5556, 7.55e-08), (0.1379, -0.138, 0.9808), (0.2706, -0.2706, 0.9239), (0.3928, -0.3928, 0.8315), (0.5, -0.5, 0.7071), (0.5879, -0.5879, 0.5556), (0.6533, -0.6533, 0.3827), (0.6935, -0.6935, 0.1951), (0.7071, -0.7071, 7.55e-08), (0.1084, -0.1622, 0.9808), (0.2126, -0.3182, 0.9239), (0.3087, -0.4619, 0.8315), (0.3928, -0.5879, 0.7071), (0.4619, -0.6913, 0.5556), (0.5133, -0.7682, 0.3827), (0.5449, -0.8155, 0.1951), (0.5556, -0.8315, 7.55e-08), (0.07466, -0.1802, 0.9808), (0.1464, -0.3536, 0.9239), (0.2126, -0.5133, 0.8315), (0.2706, -0.6533, 0.7071), (0.3182, -0.7682, 0.5556), (0.3536, -0.8536, 0.3827), (0.3753, -0.9061, 0.1951), (0.3827, -0.9239, 7.55e-08), (0.03806, -0.1913, 0.9808), (0.07466, -0.3753, 0.9239), (0.1084, -0.5449, 0.8315), (0.1379, -0.6935, 0.7071), (0.1622, -0.8155, 0.5556), (0.1802, -0.9061, 0.3827), (0.1913, -0.9619, 0.1951), (0.1951, -0.9808, 7.55e-08), (-7.212e-09, -0.1951, 0.9808), (4.122e-08, -0.3827, 0.9239), (2.632e-08, -0.5556, 0.8315), (-2.584e-08, -0.7071, 0.7071), (-8.544e-08, -0.8315, 0.5556), (6.357e-08, -0.9239, 0.3827), (-8.544e-08, -0.9808, 0.1951), (-1.003e-07, -1.0, 7.55e-08), (-0.03806, -0.1913, 0.9808), (-0.07466, -0.3753, 0.9239), (-0.1084, -0.5449, 0.8315), (-0.1379, -0.6935, 0.7071), (-0.1622, -0.8155, 0.5556), (-0.1802, -0.9061, 0.3827), (-0.1913, -0.9619, 0.1951), (-0.1951, -0.9808, 7.55e-08), (-0.07466, -0.1802, 0.9808), (-0.1464, -0.3536, 0.9239), (-0.2126, -0.5133, 0.8315), (-0.2706, -0.6533, 0.7071), (-0.3182, -0.7682, 0.5556), (-0.3536, -0.8536, 0.3827), (-0.3753, -0.9061, 0.1951), (-0.3827, -0.9239, 7.55e-08), (-0.1084, -0.1622, 0.9808), (-0.2126, -0.3182, 0.9239), (-0.3087, -0.4619, 0.8315), (-0.3928, -0.5879, 0.7071), (-0.4619, -0.6913, 0.5556), (-0.5133, -0.7682, 0.3827), (-0.5449, -0.8155, 0.1951), (-0.5556, -0.8315, 7.55e-08), (-2.304e-07, -5.562e-07, 1.0), (-0.1379, -0.138, 0.9808), (-0.2706, -0.2706, 0.9239), (-0.3928, -0.3928, 0.8315), (-0.5, -0.5, 0.7071), (-0.5879, -0.5879, 0.5556), (-0.6533, -0.6533, 0.3827), (-0.6935, -0.6935, 0.1951), (-0.7071, -0.7071, 7.55e-08), (-0.1622, -0.1084, 0.9808), (-0.3182, -0.2126, 0.9239), (-0.4619, -0.3087, 0.8315), (-0.5879, -0.3928, 0.7071), (-0.6913, -0.4619, 0.5556), (-0.7682, -0.5133, 0.3827), (-0.8155, -0.5449, 0.1951), (-0.8315, -0.5556, 7.55e-08), (-0.1802, -0.07466, 0.9808), (-0.3536, -0.1464, 0.9239), (-0.5133, -0.2126, 0.8315), (-0.6533, -0.2706, 0.7071), (-0.7682, -0.3182, 0.5556), (-0.8536, -0.3536, 0.3827), (-0.9061, -0.3753, 0.1951), (-0.9239, -0.3827, 7.55e-08), (-0.1913, -0.03806, 0.9808), (-0.3753, -0.07466, 0.9239), (-0.5449, -0.1084, 0.8315), (-0.6935, -0.1379, 0.7071), (-0.8155, -0.1622, 0.5556), (-0.9061, -0.1802, 0.3827), (-0.9619, -0.1913, 0.1951), (-0.9808, -0.1951, 7.55e-08), (-0.1951, -3.117e-07, 0.9808), (-0.3827, -2.819e-07, 0.9239), (-0.5556, -2.819e-07, 0.8315), (-0.7071, -1.851e-07, 0.7071), (-0.8315, -1.404e-07, 0.5556), (-0.9239, -3.192e-07, 0.3827), (-0.9808, -9.567e-08, 0.1951), (-1.0, -1.404e-07, 7.55e-08), (-0.1913, 0.03806, 0.9808), (-0.3753, 0.07466, 0.9239), (-0.5449, 0.1084, 0.8315), (-0.6935, 0.1379, 0.7071), (-0.8155, 0.1622, 0.5556), (-0.9061, 0.1802, 0.3827), (-0.9619, 0.1913, 0.1951), (-0.9808, 0.1951, 7.55e-08), (-0.1802, 0.07466, 0.9808), (-0.3536, 0.1464, 0.9239), (-0.5133, 0.2126, 0.8315), (-0.6533, 0.2706, 0.7071), (-0.7682, 0.3182, 0.5556), (-0.8536, 0.3536, 0.3827), (-0.9061, 0.3753, 0.1951), (-0.9239, 0.3827, 7.55e-08), (-0.1622, 0.1084, 0.9808), (-0.3182, 0.2126, 0.9239), (-0.4619, 0.3087, 0.8315), (-0.5879, 0.3928, 0.7071), (-0.6913, 0.4619, 0.5556), (-0.7682, 0.5133, 0.3827), (-0.8155, 0.5449, 0.1951), (-0.8315, 0.5556, 7.55e-08), (-0.1379, 0.1379, 0.9808), (-0.2706, 0.2706, 0.9239), (-0.3928, 0.3928, 0.8315), (-0.5, 0.5, 0.7071), (-0.5879, 0.5879, 0.5556), (-0.6533, 0.6533, 0.3827), (-0.6935, 0.6935, 0.1951), (-0.7071, 0.7071, 7.55e-08), (-0.1084, 0.1622, 0.9808), (-0.2126, 0.3182, 0.9239), (-0.3087, 0.4619, 0.8315), (-0.3928, 0.5879, 0.7071), (-0.4619, 0.6913, 0.5556), (-0.5133, 0.7682, 0.3827), (-0.5449, 0.8155, 0.1951), (-0.5556, 0.8315, 7.55e-08), (-0.07466, 0.1802, 0.9808), (-0.1464, 0.3536, 0.9239), (-0.2126, 0.5133, 0.8315), (-0.2706, 0.6533, 0.7071), (-0.3182, 0.7682, 0.5556), (-0.3536, 0.8536, 0.3827), (-0.3753, 0.9061, 0.1951), (-0.3827, 0.9239, 7.55e-08), (-0.03806, 0.1913, 0.9808), (-0.07466, 0.3753, 0.9239), (-0.1084, 0.5449, 0.8315), (-0.1379, 0.6935, 0.7071), (-0.1622, 0.8155, 0.5556), (-0.1802, 0.9061, 0.3827), (-0.1913, 0.9619, 0.1951), (-0.1951, 0.9808, 7.55e-08)], [], [(0, 160, 8), (1, 0, 8, 9), (2, 1, 9, 10), (3, 2, 10, 11), (4, 3, 11, 12), (5, 4, 12, 13), (6, 5, 13, 14), (7, 6, 14, 15), (15, 14, 22, 23), (8, 160, 16), (9, 8, 16, 17), (10, 9, 17, 18), (11, 10, 18, 19), (12, 11, 19, 20), (13, 12, 20, 21), (14, 13, 21, 22), (19, 18, 26, 27), (20, 19, 27, 28), (21, 20, 28, 29), (22, 21, 29, 30), (23, 22, 30, 31), (16, 160, 24), (17, 16, 24, 25), (18, 17, 25, 26), (31, 30, 38, 39), (24, 160, 32), (25, 24, 32, 33), (26, 25, 33, 34), (27, 26, 34, 35), (28, 27, 35, 36), (29, 28, 36, 37), (30, 29, 37, 38), (36, 35, 43, 44), (37, 36, 44, 45), (38, 37, 45, 46), (39, 38, 46, 47), (32, 160, 40), (33, 32, 40, 41), (34, 33, 41, 42), (35, 34, 42, 43), (40, 160, 48), (41, 40, 48, 49), (42, 41, 49, 50), (43, 42, 50, 51), (44, 43, 51, 52), (45, 44, 52, 53), (46, 45, 53, 54), (47, 46, 54, 55), (52, 51, 59, 60), (53, 52, 60, 61), (54, 53, 61, 62), (55, 54, 62, 63), (48, 160, 56), (49, 48, 56, 57), (50, 49, 57, 58), (51, 50, 58, 59), (57, 56, 64, 65), (58, 57, 65, 66), (59, 58, 66, 67), (60, 59, 67, 68), (61, 60, 68, 69), (62, 61, 69, 70), (63, 62, 70, 71), (56, 160, 64), (69, 68, 76, 77), (70, 69, 77, 78), (71, 70, 78, 79), (64, 160, 72), (65, 64, 72, 73), (66, 65, 73, 74), (67, 66, 74, 75), (68, 67, 75, 76), (74, 73, 81, 82), (75, 74, 82, 83), (76, 75, 83, 84), (77, 76, 84, 85), (78, 77, 85, 86), (79, 78, 86, 87), (72, 160, 80), (73, 72, 80, 81), (86, 85, 93, 94), (87, 86, 94, 95), (80, 160, 88), (81, 80, 88, 89), (82, 81, 89, 90), (83, 82, 90, 91), (84, 83, 91, 92), (85, 84, 92, 93), (90, 89, 97, 98), (91, 90, 98, 99), (92, 91, 99, 100), (93, 92, 100, 101), (94, 93, 101, 102), (95, 94, 102, 103), (88, 160, 96), (89, 88, 96, 97), (102, 101, 109, 110), (103, 102, 110, 111), (96, 160, 104), (97, 96, 104, 105), (98, 97, 105, 106), (99, 98, 106, 107), (100, 99, 107, 108), (101, 100, 108, 109), (107, 106, 114, 115), (108, 107, 115, 116), (109, 108, 116, 117), (110, 109, 117, 118), (111, 110, 118, 119), (104, 160, 112), (105, 104, 112, 113), (106, 105, 113, 114), (119, 118, 126, 127), (112, 160, 120), (113, 112, 120, 121), (114, 113, 121, 122), (115, 114, 122, 123), (116, 115, 123, 124), (117, 116, 124, 125), (118, 117, 125, 126), (123, 122, 130, 131), (124, 123, 131, 132), (125, 124, 132, 133), (126, 125, 133, 134), (127, 126, 134, 135), (120, 160, 128), (121, 120, 128, 129), (122, 121, 129, 130), (135, 134, 142, 143), (128, 160, 136), (129, 128, 136, 137), (130, 129, 137, 138), (131, 130, 138, 139), (132, 131, 139, 140), (133, 132, 140, 141), (134, 133, 141, 142), (140, 139, 147, 148), (141, 140, 148, 149), (142, 141, 149, 150), (143, 142, 150, 151), (136, 160, 144), (137, 136, 144, 145), (138, 137, 145, 146), (139, 138, 146, 147), (145, 144, 152, 153), (146, 145, 153, 154), (147, 146, 154, 155), (148, 147, 155, 156), (149, 148, 156, 157), (150, 149, 157, 158), (151, 150, 158, 159), (144, 160, 152), (157, 156, 165, 166), (158, 157, 166, 167), (159, 158, 167, 168), (152, 160, 161), (153, 152, 161, 162), (154, 153, 162, 163), (155, 154, 163, 164), (156, 155, 164, 165), (162, 161, 169, 170), (163, 162, 170, 171), (164, 163, 171, 172), (165, 164, 172, 173), (166, 165, 173, 174), (167, 166, 174, 175), (168, 167, 175, 176), (161, 160, 169), (174, 173, 181, 182), (175, 174, 182, 183), (176, 175, 183, 184), (169, 160, 177), (170, 169, 177, 178), (171, 170, 178, 179), (172, 171, 179, 180), (173, 172, 180, 181), (179, 178, 186, 187), (180, 179, 187, 188), (181, 180, 188, 189), (182, 181, 189, 190), (183, 182, 190, 191), (184, 183, 191, 192), (177, 160, 185), (178, 177, 185, 186), (191, 190, 198, 199), (192, 191, 199, 200), (185, 160, 193), (186, 185, 193, 194), (187, 186, 194, 195), (188, 187, 195, 196), (189, 188, 196, 197), (190, 189, 197, 198), (195, 194, 202, 203), (196, 195, 203, 204), (197, 196, 204, 205), (198, 197, 205, 206), (199, 198, 206, 207), (200, 199, 207, 208), (193, 160, 201), (194, 193, 201, 202), (207, 206, 214, 215), (208, 207, 215, 216), (201, 160, 209), (202, 201, 209, 210), (203, 202, 210, 211), (204, 203, 211, 212), (205, 204, 212, 213), (206, 205, 213, 214), (212, 211, 219, 220), (213, 212, 220, 221), (214, 213, 221, 222), (215, 214, 222, 223), (216, 215, 223, 224), (209, 160, 217), (210, 209, 217, 218), (211, 210, 218, 219), (224, 223, 231, 232), (217, 160, 225), (218, 217, 225, 226), (219, 218, 226, 227), (220, 219, 227, 228), (221, 220, 228, 229), (222, 221, 229, 230), (223, 222, 230, 231), (229, 228, 236, 237), (230, 229, 237, 238), (231, 230, 238, 239), (232, 231, 239, 240), (225, 160, 233), (226, 225, 233, 234), (227, 226, 234, 235), (228, 227, 235, 236), (233, 160, 241), (234, 233, 241, 242), (235, 234, 242, 243), (236, 235, 243, 244), (237, 236, 244, 245), (238, 237, 245, 246), (239, 238, 246, 247), (240, 239, 247, 248), (245, 244, 252, 253), (246, 245, 253, 254), (247, 246, 254, 255), (248, 247, 255, 256), (241, 160, 249), (242, 241, 249, 250), (243, 242, 250, 251), (244, 243, 251, 252), (250, 249, 0, 1), (251, 250, 1, 2), (252, 251, 2, 3), (253, 252, 3, 4), (254, 253, 4, 5), (255, 254, 5, 6), (256, 255, 6, 7), (249, 160, 0)])
me_sphere_001.polygons.foreach_set('use_smooth', [True] * 256)
_uv = me_sphere_001.uv_layers.new(name='UVMap')
_uv.uv.foreach_set('vector', [0.4494, 0.4877, 0.4973, 0.5012, 0.4477, 0.4973, 0.4011, 0.4741, 0.4494, 0.4877, 0.4477, 0.4973, 0.3977, 0.4933, 0.351, 0.4598, 0.4011, 0.4741, 0.3977, 0.4933, 0.3458, 0.489, 0.298, 0.4445, 0.351, 0.4598, 0.3458, 0.489, 0.291, 0.4844, 0.2406, 0.428, 0.298, 0.4445, 0.291, 0.4844, 0.2315, 0.4792, 0.1769, 0.4096, 0.2406, 0.428, 0.2315, 0.4792, 0.1656, 0.4735, 0.105, 0.3892, 0.1769, 0.4096, 0.1656, 0.4735, 0.0907, 0.467, 0.01924, 0.3649, 0.105, 0.3892, 0.0907, 0.467, 0.002257, 0.4593, 0.002257, 0.4593, 0.0907, 0.467, 0.09165, 0.5461, 0.003285, 0.5554, 0.4477, 0.4973, 0.4973, 0.5012, 0.4479, 0.507, 0.3977, 0.4933, 0.4477, 0.4973, 0.4479, 0.507, 0.3981, 0.5129, 0.3458, 0.489, 0.3977, 0.4933, 0.3981, 0.5129, 0.3464, 0.5187, 0.291, 0.4844, 0.3458, 0.489, 0.3464, 0.5187, 0.2917, 0.5248, 0.2315, 0.4792, 0.291, 0.4844, 0.2917, 0.5248, 0.2324, 0.5312, 0.1656, 0.4735, 0.2315, 0.4792, 0.2324, 0.5312, 0.1666, 0.5382, 0.0907, 0.467, 0.1656, 0.4735, 0.1666, 0.5382, 0.09165, 0.5461, 0.2917, 0.5248, 0.3464, 0.5187, 0.3527, 0.5478, 0.3002, 0.5643, 0.2324, 0.5312, 0.2917, 0.5248, 0.3002, 0.5643, 0.2433, 0.5821, 0.1666, 0.5382, 0.2324, 0.5312, 0.2433, 0.5821, 0.1801, 0.6016, 0.09165, 0.5461, 0.1666, 0.5382, 0.1801, 0.6016, 0.1078, 0.6238, 0.003285, 0.5554, 0.09165, 0.5461, 0.1078, 0.6238, 0.02267, 0.6499, 0.4479, 0.507, 0.4973, 0.5012, 0.45, 0.5166, 0.3981, 0.5129, 0.4479, 0.507, 0.45, 0.5166, 0.4022, 0.532, 0.3464, 0.5187, 0.3981, 0.5129, 0.4022, 0.532, 0.3527, 0.5478, 0.02267, 0.6499, 0.1078, 0.6238, 0.1387, 0.697, 0.05996, 0.7392, 0.45, 0.5166, 0.4973, 0.5012, 0.4539, 0.5255, 0.4022, 0.532, 0.45, 0.5166, 0.4539, 0.5255, 0.4101, 0.5499, 0.3527, 0.5478, 0.4022, 0.532, 0.4101, 0.5499, 0.3646, 0.575, 0.3002, 0.5643, 0.3527, 0.5478, 0.3646, 0.575, 0.3163, 0.6014, 0.2433, 0.5821, 0.3002, 0.5643, 0.3163, 0.6014, 0.2638, 0.6299, 0.1801, 0.6016, 0.2433, 0.5821, 0.2638, 0.6299, 0.2054, 0.6613, 0.1078, 0.6238, 0.1801, 0.6016, 0.2054, 0.6613, 0.1387, 0.697, 0.2638, 0.6299, 0.3163, 0.6014, 0.3392, 0.6347, 0.2932, 0.6728, 0.2054, 0.6613, 0.2638, 0.6299, 0.2932, 0.6728, 0.2419, 0.715, 0.1387, 0.697, 0.2054, 0.6613, 0.2419, 0.715, 0.1832, 0.7631, 0.05996, 0.7392, 0.1387, 0.697, 0.1832, 0.7631, 0.1139, 0.8198, 0.4539, 0.5255, 0.4973, 0.5012, 0.4595, 0.5334, 0.4101, 0.5499, 0.4539, 0.5255, 0.4595, 0.5334, 0.4212, 0.566, 0.3646, 0.575, 0.4101, 0.5499, 0.4212, 0.566, 0.3814, 0.5994, 0.3163, 0.6014, 0.3646, 0.575, 0.3814, 0.5994, 0.3392, 0.6347, 0.4595, 0.5334, 0.4973, 0.5012, 0.4665, 0.5402, 0.4212, 0.566, 0.4595, 0.5334, 0.4665, 0.5402, 0.4353, 0.5795, 0.3814, 0.5994, 0.4212, 0.566, 0.4353, 0.5795, 0.4028, 0.6201, 0.3392, 0.6347, 0.3814, 0.5994, 0.4028, 0.6201, 0.3681, 0.663, 0.2932, 0.6728, 0.3392, 0.6347, 0.3681, 0.663, 0.3304, 0.7093, 0.2419, 0.715, 0.2932, 0.6728, 0.3304, 0.7093, 0.2882, 0.7607, 0.1832, 0.7631, 0.2419, 0.715, 0.2882, 0.7607, 0.2398, 0.8194, 0.1139, 0.8198, 0.1832, 0.7631, 0.2398, 0.8194, 0.1827, 0.8886, 0.3304, 0.7093, 0.3681, 0.663, 0.4021, 0.6851, 0.374, 0.738, 0.2882, 0.7607, 0.3304, 0.7093, 0.374, 0.738, 0.3425, 0.7967, 0.2398, 0.8194, 0.2882, 0.7607, 0.3425, 0.7967, 0.3064, 0.8637, 0.1827, 0.8886, 0.2398, 0.8194, 0.3064, 0.8637, 0.2637, 0.9429, 0.4665, 0.5402, 0.4973, 0.5012, 0.4747, 0.5454, 0.4353, 0.5795, 0.4665, 0.5402, 0.4747, 0.5454, 0.4518, 0.5901, 0.4028, 0.6201, 0.4353, 0.5795, 0.4518, 0.5901, 0.4277, 0.6363, 0.3681, 0.663, 0.4028, 0.6201, 0.4277, 0.6363, 0.4021, 0.6851, 0.4518, 0.5901, 0.4747, 0.5454, 0.4838, 0.549, 0.47, 0.5973, 0.4277, 0.6363, 0.4518, 0.5901, 0.47, 0.5973, 0.4554, 0.6473, 0.4021, 0.6851, 0.4277, 0.6363, 0.4554, 0.6473, 0.4397, 0.7003, 0.374, 0.738, 0.4021, 0.6851, 0.4397, 0.7003, 0.4224, 0.7576, 0.3425, 0.7967, 0.374, 0.738, 0.4224, 0.7576, 0.4029, 0.8214, 0.3064, 0.8637, 0.3425, 0.7967, 0.4029, 0.8214, 0.3804, 0.8943, 0.2637, 0.9429, 0.3064, 0.8637, 0.3804, 0.8943, 0.3539, 0.9805, 0.4747, 0.5454, 0.4973, 0.5012, 0.4838, 0.549, 0.4029, 0.8214, 0.4224, 0.7576, 0.4738, 0.7675, 0.4671, 0.834, 0.3804, 0.8943, 0.4029, 0.8214, 0.4671, 0.834, 0.4592, 0.91, 0.3539, 0.9805, 0.3804, 0.8943, 0.4592, 0.91, 0.4499, 0.9998, 0.4838, 0.549, 0.4973, 0.5012, 0.4934, 0.5507, 0.47, 0.5973, 0.4838, 0.549, 0.4934, 0.5507, 0.4892, 0.6008, 0.4554, 0.6473, 0.47, 0.5973, 0.4892, 0.6008, 0.4847, 0.6528, 0.4397, 0.7003, 0.4554, 0.6473, 0.4847, 0.6528, 0.4796, 0.7078, 0.4224, 0.7576, 0.4397, 0.7003, 0.4796, 0.7078, 0.4738, 0.7675, 0.4847, 0.6528, 0.4892, 0.6008, 0.5088, 0.6005, 0.5145, 0.6524, 0.4796, 0.7078, 0.4847, 0.6528, 0.5145, 0.6524, 0.5202, 0.7074, 0.4738, 0.7675, 0.4796, 0.7078, 0.5202, 0.7074, 0.5262, 0.7672, 0.4671, 0.834, 0.4738, 0.7675, 0.5262, 0.7672, 0.5325, 0.8338, 0.4592, 0.91, 0.4671, 0.834, 0.5325, 0.8338, 0.5396, 0.91, 0.4499, 0.9998, 0.4592, 0.91, 0.5396, 0.91, 0.5481, 1.0, 0.4934, 0.5507, 0.4973, 0.5012, 0.5031, 0.5505, 0.4892, 0.6008, 0.4934, 0.5507, 0.5031, 0.5505, 0.5088, 0.6005, 0.5396, 0.91, 0.5325, 0.8338, 0.5968, 0.8208, 0.6187, 0.8944, 0.5481, 1.0, 0.5396, 0.91, 0.6187, 0.8944, 0.6446, 0.9813, 0.5031, 0.5505, 0.4973, 0.5012, 0.5126, 0.5484, 0.5088, 0.6005, 0.5031, 0.5505, 0.5126, 0.5484, 0.528, 0.5964, 0.5145, 0.6524, 0.5088, 0.6005, 0.528, 0.5964, 0.5437, 0.6462, 0.5202, 0.7074, 0.5145, 0.6524, 0.5437, 0.6462, 0.5601, 0.6991, 0.5262, 0.7672, 0.5202, 0.7074, 0.5601, 0.6991, 0.5776, 0.7566, 0.5325, 0.8338, 0.5262, 0.7672, 0.5776, 0.7566, 0.5968, 0.8208, 0.5437, 0.6462, 0.528, 0.5964, 0.546, 0.5886, 0.5711, 0.6344, 0.5601, 0.6991, 0.5437, 0.6462, 0.5711, 0.6344, 0.5976, 0.6831, 0.5776, 0.7566, 0.5601, 0.6991, 0.5976, 0.6831, 0.626, 0.7362, 0.5968, 0.8208, 0.5776, 0.7566, 0.626, 0.7362, 0.6575, 0.7955, 0.6187, 0.8944, 0.5968, 0.8208, 0.6575, 0.7955, 0.6933, 0.8635, 0.6446, 0.9813, 0.6187, 0.8944, 0.6933, 0.8635, 0.7357, 0.9439, 0.5126, 0.5484, 0.4973, 0.5012, 0.5216, 0.5445, 0.528, 0.5964, 0.5126, 0.5484, 0.5216, 0.5445, 0.546, 0.5886, 0.6933, 0.8635, 0.6575, 0.7955, 0.7121, 0.7588, 0.7606, 0.8186, 0.7357, 0.9439, 0.6933, 0.8635, 0.7606, 0.8186, 0.818, 0.8893, 0.5216, 0.5445, 0.4973, 0.5012, 0.5296, 0.539, 0.546, 0.5886, 0.5216, 0.5445, 0.5296, 0.539, 0.5622, 0.5774, 0.5711, 0.6344, 0.546, 0.5886, 0.5622, 0.5774, 0.5958, 0.6174, 0.5976, 0.6831, 0.5711, 0.6344, 0.5958, 0.6174, 0.6312, 0.6601, 0.626, 0.7362, 0.5976, 0.6831, 0.6312, 0.6601, 0.6696, 0.7067, 0.6575, 0.7955, 0.626, 0.7362, 0.6696, 0.7067, 0.7121, 0.7588, 0.6312, 0.6601, 0.5958, 0.6174, 0.6166, 0.596, 0.6598, 0.631, 0.6696, 0.7067, 0.6312, 0.6601, 0.6598, 0.631, 0.7066, 0.6692, 0.7121, 0.7588, 0.6696, 0.7067, 0.7066, 0.6692, 0.7586, 0.712, 0.7606, 0.8186, 0.7121, 0.7588, 0.7586, 0.712, 0.818, 0.7613, 0.818, 0.8893, 0.7606, 0.8186, 0.818, 0.7613, 0.8883, 0.8196, 0.5296, 0.539, 0.4973, 0.5012, 0.5364, 0.5319, 0.5622, 0.5774, 0.5296, 0.539, 0.5364, 0.5319, 0.5758, 0.5633, 0.5958, 0.6174, 0.5622, 0.5774, 0.5758, 0.5633, 0.6166, 0.596, 0.8883, 0.8196, 0.818, 0.7613, 0.8632, 0.6937, 0.9437, 0.7372, 0.5364, 0.5319, 0.4973, 0.5012, 0.5416, 0.5237, 0.5758, 0.5633, 0.5364, 0.5319, 0.5416, 0.5237, 0.5865, 0.5467, 0.6166, 0.596, 0.5758, 0.5633, 0.5865, 0.5467, 0.6329, 0.5709, 0.6598, 0.631, 0.6166, 0.596, 0.6329, 0.5709, 0.6822, 0.5967, 0.7066, 0.6692, 0.6598, 0.631, 0.6822, 0.5967, 0.7356, 0.6251, 0.7586, 0.712, 0.7066, 0.6692, 0.7356, 0.6251, 0.7951, 0.657, 0.818, 0.7613, 0.7586, 0.712, 0.7951, 0.657, 0.8632, 0.6937, 0.6822, 0.5967, 0.6329, 0.5709, 0.644, 0.543, 0.6974, 0.5587, 0.7356, 0.6251, 0.6822, 0.5967, 0.6974, 0.5587, 0.7554, 0.5761, 0.7951, 0.657, 0.7356, 0.6251, 0.7554, 0.5761, 0.8201, 0.5957, 0.8632, 0.6937, 0.7951, 0.657, 0.8201, 0.5957, 0.8943, 0.6184, 0.9437, 0.7372, 0.8632, 0.6937, 0.8943, 0.6184, 0.982, 0.6454, 0.5416, 0.5237, 0.4973, 0.5012, 0.5452, 0.5146, 0.5865, 0.5467, 0.5416, 0.5237, 0.5452, 0.5146, 0.5937, 0.5284, 0.6329, 0.5709, 0.5865, 0.5467, 0.5937, 0.5284, 0.644, 0.543, 0.982, 0.6454, 0.8943, 0.6184, 0.91, 0.5382, 1.002, 0.5474, 0.5452, 0.5146, 0.4973, 0.5012, 0.5469, 0.505, 0.5937, 0.5284, 0.5452, 0.5146, 0.5469, 0.505, 0.5972, 0.5091, 0.644, 0.543, 0.5937, 0.5284, 0.5972, 0.5091, 0.6494, 0.5135, 0.6974, 0.5587, 0.644, 0.543, 0.6494, 0.5135, 0.7048, 0.5184, 0.7554, 0.5761, 0.6974, 0.5587, 0.7048, 0.5184, 0.7652, 0.5241, 0.8201, 0.5957, 0.7554, 0.5761, 0.7652, 0.5241, 0.8326, 0.5306, 0.8943, 0.6184, 0.8201, 0.5957, 0.8326, 0.5306, 0.91, 0.5382, 0.7652, 0.5241, 0.7048, 0.5184, 0.7042, 0.4775, 0.7646, 0.4711, 0.8326, 0.5306, 0.7652, 0.5241, 0.7646, 0.4711, 0.832, 0.4641, 0.91, 0.5382, 0.8326, 0.5306, 0.832, 0.4641, 0.9097, 0.4563, 1.002, 0.5474, 0.91, 0.5382, 0.9097, 0.4563, 1.002, 0.4471, 0.5469, 0.505, 0.4973, 0.5012, 0.5467, 0.4952, 0.5972, 0.5091, 0.5469, 0.505, 0.5467, 0.4952, 0.5968, 0.4894, 0.6494, 0.5135, 0.5972, 0.5091, 0.5968, 0.4894, 0.6488, 0.4835, 0.7048, 0.5184, 0.6494, 0.5135, 0.6488, 0.4835, 0.7042, 0.4775, 0.5968, 0.4894, 0.5467, 0.4952, 0.5446, 0.4857, 0.5926, 0.4702, 0.6488, 0.4835, 0.5968, 0.4894, 0.5926, 0.4702, 0.6425, 0.4542, 0.7042, 0.4775, 0.6488, 0.4835, 0.6425, 0.4542, 0.6956, 0.4374, 0.7646, 0.4711, 0.7042, 0.4775, 0.6956, 0.4374, 0.7534, 0.4193, 0.832, 0.4641, 0.7646, 0.4711, 0.7534, 0.4193, 0.8181, 0.3991, 0.9097, 0.4563, 0.832, 0.4641, 0.8181, 0.3991, 0.893, 0.3757, 1.002, 0.4471, 0.9097, 0.4563, 0.893, 0.3757, 0.9817, 0.3482, 0.5467, 0.4952, 0.4973, 0.5012, 0.5446, 0.4857, 0.8181, 0.3991, 0.7534, 0.4193, 0.7323, 0.3707, 0.7913, 0.3384, 0.893, 0.3757, 0.8181, 0.3991, 0.7913, 0.3384, 0.8607, 0.2998, 0.9817, 0.3482, 0.893, 0.3757, 0.8607, 0.2998, 0.9419, 0.2549, 0.5446, 0.4857, 0.4973, 0.5012, 0.5406, 0.4768, 0.5926, 0.4702, 0.5446, 0.4857, 0.5406, 0.4768, 0.5846, 0.4521, 0.6425, 0.4542, 0.5926, 0.4702, 0.5846, 0.4521, 0.6304, 0.4267, 0.6956, 0.4374, 0.6425, 0.4542, 0.6304, 0.4267, 0.6792, 0.3998, 0.7534, 0.4193, 0.6956, 0.4374, 0.6792, 0.3998, 0.7323, 0.3707, 0.5846, 0.4521, 0.5406, 0.4768, 0.535, 0.4688, 0.5734, 0.436, 0.6304, 0.4267, 0.5846, 0.4521, 0.5734, 0.436, 0.6133, 0.4021, 0.6792, 0.3998, 0.6304, 0.4267, 0.6133, 0.4021, 0.6558, 0.3662, 0.7323, 0.3707, 0.6792, 0.3998, 0.6558, 0.3662, 0.7021, 0.3272, 0.7913, 0.3384, 0.7323, 0.3707, 0.7021, 0.3272, 0.7539, 0.2836, 0.8607, 0.2998, 0.7913, 0.3384, 0.7539, 0.2836, 0.8132, 0.2324, 0.9419, 0.2549, 0.8607, 0.2998, 0.8132, 0.2324, 0.8835, 0.172, 0.5406, 0.4768, 0.4973, 0.5012, 0.535, 0.4688, 0.7539, 0.2836, 0.7021, 0.3272, 0.6639, 0.2905, 0.7061, 0.2376, 0.8132, 0.2324, 0.7539, 0.2836, 0.7061, 0.2376, 0.7536, 0.1759, 0.8835, 0.172, 0.8132, 0.2324, 0.7536, 0.1759, 0.8102, 0.1031, 0.535, 0.4688, 0.4973, 0.5012, 0.528, 0.462, 0.5734, 0.436, 0.535, 0.4688, 0.528, 0.462, 0.5592, 0.4224, 0.6133, 0.4021, 0.5734, 0.436, 0.5592, 0.4224, 0.5916, 0.3814, 0.6558, 0.3662, 0.6133, 0.4021, 0.5916, 0.3814, 0.6262, 0.3378, 0.7021, 0.3272, 0.6558, 0.3662, 0.6262, 0.3378, 0.6639, 0.2905, 0.5916, 0.3814, 0.5592, 0.4224, 0.5426, 0.4119, 0.5664, 0.3653, 0.6262, 0.3378, 0.5916, 0.3814, 0.5664, 0.3653, 0.5917, 0.3159, 0.6639, 0.2905, 0.6262, 0.3378, 0.5917, 0.3159, 0.6194, 0.2621, 0.7061, 0.2376, 0.6639, 0.2905, 0.6194, 0.2621, 0.6502, 0.2021, 0.7536, 0.1759, 0.7061, 0.2376, 0.6502, 0.2021, 0.6844, 0.1326, 0.8102, 0.1031, 0.7536, 0.1759, 0.6844, 0.1326, 0.7252, 0.05046, 0.528, 0.462, 0.4973, 0.5012, 0.5197, 0.4568, 0.5592, 0.4224, 0.528, 0.462, 0.5197, 0.4568, 0.5426, 0.4119, 0.6844, 0.1326, 0.6502, 0.2021, 0.5886, 0.1784, 0.6084, 0.1039, 0.7252, 0.05046, 0.6844, 0.1326, 0.6084, 0.1039, 0.6322, 0.01581, 0.5197, 0.4568, 0.4973, 0.5012, 0.5107, 0.4533, 0.5426, 0.4119, 0.5197, 0.4568, 0.5107, 0.4533, 0.5243, 0.4048, 0.5664, 0.3653, 0.5426, 0.4119, 0.5243, 0.4048, 0.5385, 0.3545, 0.5917, 0.3159, 0.5664, 0.3653, 0.5385, 0.3545, 0.5536, 0.3011, 0.6194, 0.2621, 0.5917, 0.3159, 0.5536, 0.3011, 0.5702, 0.2431, 0.6502, 0.2021, 0.6194, 0.2621, 0.5702, 0.2431, 0.5886, 0.1784, 0.5385, 0.3545, 0.5243, 0.4048, 0.5049, 0.4014, 0.509, 0.3494, 0.5536, 0.3011, 0.5385, 0.3545, 0.509, 0.3494, 0.5135, 0.2941, 0.5702, 0.2431, 0.5536, 0.3011, 0.5135, 0.2941, 0.5183, 0.2341, 0.5886, 0.1784, 0.5702, 0.2431, 0.5183, 0.2341, 0.5237, 0.1672, 0.6084, 0.1039, 0.5886, 0.1784, 0.5237, 0.1672, 0.5286, 0.0906, 0.6322, 0.01581, 0.6084, 0.1039, 0.5286, 0.0906, 0.5347, 9.24e-05, 0.5107, 0.4533, 0.4973, 0.5012, 0.501, 0.4516, 0.5243, 0.4048, 0.5107, 0.4533, 0.501, 0.4516, 0.5049, 0.4014, 0.5286, 0.0906, 0.5237, 0.1672, 0.4581, 0.1689, 0.448, 0.09314, 0.5347, 9.24e-05, 0.5286, 0.0906, 0.448, 0.09314, 0.4366, 0.003597, 0.501, 0.4516, 0.4973, 0.5012, 0.4913, 0.4518, 0.5049, 0.4014, 0.501, 0.4516, 0.4913, 0.4518, 0.4853, 0.4019, 0.509, 0.3494, 0.5049, 0.4014, 0.4853, 0.4019, 0.4792, 0.3501, 0.5135, 0.2941, 0.509, 0.3494, 0.4792, 0.3501, 0.4728, 0.2951, 0.5183, 0.2341, 0.5135, 0.2941, 0.4728, 0.2951, 0.4658, 0.2354, 0.5237, 0.1672, 0.5183, 0.2341, 0.4658, 0.2354, 0.4581, 0.1689, 0.4728, 0.2951, 0.4792, 0.3501, 0.4501, 0.3566, 0.4331, 0.304, 0.4658, 0.2354, 0.4728, 0.2951, 0.4331, 0.304, 0.4147, 0.2468, 0.4581, 0.1689, 0.4658, 0.2354, 0.4147, 0.2468, 0.3942, 0.1832, 0.448, 0.09314, 0.4581, 0.1689, 0.3942, 0.1832, 0.3699, 0.1112, 0.4366, 0.003597, 0.448, 0.09314, 0.3699, 0.1112, 0.3415, 0.02585, 0.4913, 0.4518, 0.4973, 0.5012, 0.4818, 0.4539, 0.4853, 0.4019, 0.4913, 0.4518, 0.4818, 0.4539, 0.4662, 0.4061, 0.4792, 0.3501, 0.4853, 0.4019, 0.4662, 0.4061, 0.4501, 0.3566, 0.3415, 0.02585, 0.3699, 0.1112, 0.297, 0.144, 0.2529, 0.06567, 0.4818, 0.4539, 0.4973, 0.5012, 0.4729, 0.4579, 0.4662, 0.4061, 0.4818, 0.4539, 0.4729, 0.4579, 0.4483, 0.4141, 0.4501, 0.3566, 0.4662, 0.4061, 0.4483, 0.4141, 0.4229, 0.3686, 0.4331, 0.304, 0.4501, 0.3566, 0.4229, 0.3686, 0.396, 0.3204, 0.4147, 0.2468, 0.4331, 0.304, 0.396, 0.3204, 0.3668, 0.268, 0.3942, 0.1832, 0.4147, 0.2468, 0.3668, 0.268, 0.3341, 0.2093, 0.3699, 0.1112, 0.3942, 0.1832, 0.3341, 0.2093, 0.297, 0.144, 0.3668, 0.268, 0.396, 0.3204, 0.3629, 0.3437, 0.3241, 0.2981, 0.3341, 0.2093, 0.3668, 0.268, 0.3241, 0.2981, 0.281, 0.2474, 0.297, 0.144, 0.3341, 0.2093, 0.281, 0.2474, 0.2315, 0.1897, 0.2529, 0.06567, 0.297, 0.144, 0.2315, 0.1897, 0.1732, 0.1214, 0.4729, 0.4579, 0.4973, 0.5012, 0.4649, 0.4635, 0.4483, 0.4141, 0.4729, 0.4579, 0.4649, 0.4635, 0.4323, 0.4253, 0.4229, 0.3686, 0.4483, 0.4141, 0.4323, 0.4253, 0.3986, 0.3857, 0.396, 0.3204, 0.4229, 0.3686, 0.3986, 0.3857, 0.3629, 0.3437, 0.4649, 0.4635, 0.4973, 0.5012, 0.4582, 0.4705, 0.4323, 0.4253, 0.4649, 0.4635, 0.4582, 0.4705, 0.4188, 0.4394, 0.3986, 0.3857, 0.4323, 0.4253, 0.4188, 0.4394, 0.3781, 0.4072, 0.3629, 0.3437, 0.3986, 0.3857, 0.3781, 0.4072, 0.3349, 0.373, 0.3241, 0.2981, 0.3629, 0.3437, 0.3349, 0.373, 0.2882, 0.3359, 0.281, 0.2474, 0.3241, 0.2981, 0.2882, 0.3359, 0.2365, 0.2947, 0.2315, 0.1897, 0.281, 0.2474, 0.2365, 0.2947, 0.176, 0.2473, 0.1732, 0.1214, 0.2315, 0.1897, 0.176, 0.2473, 0.1056, 0.192, 0.2882, 0.3359, 0.3349, 0.373, 0.3133, 0.4071, 0.2602, 0.3798, 0.2365, 0.2947, 0.2882, 0.3359, 0.2602, 0.3798, 0.2009, 0.3491, 0.176, 0.2473, 0.2365, 0.2947, 0.2009, 0.3491, 0.1334, 0.3151, 0.1056, 0.192, 0.176, 0.2473, 0.1334, 0.3151, 0.05365, 0.2746, 0.4582, 0.4705, 0.4973, 0.5012, 0.453, 0.4787, 0.4188, 0.4394, 0.4582, 0.4705, 0.453, 0.4787, 0.4083, 0.4559, 0.3781, 0.4072, 0.4188, 0.4394, 0.4083, 0.4559, 0.3621, 0.4322, 0.3349, 0.373, 0.3781, 0.4072, 0.3621, 0.4322, 0.3133, 0.4071, 0.4083, 0.4559, 0.453, 0.4787, 0.4494, 0.4877, 0.4011, 0.4741, 0.3621, 0.4322, 0.4083, 0.4559, 0.4011, 0.4741, 0.351, 0.4598, 0.3133, 0.4071, 0.3621, 0.4322, 0.351, 0.4598, 0.298, 0.4445, 0.2602, 0.3798, 0.3133, 0.4071, 0.298, 0.4445, 0.2406, 0.428, 0.2009, 0.3491, 0.2602, 0.3798, 0.2406, 0.428, 0.1769, 0.4096, 0.1334, 0.3151, 0.2009, 0.3491, 0.1769, 0.4096, 0.105, 0.3892, 0.05365, 0.2746, 0.1334, 0.3151, 0.105, 0.3892, 0.01924, 0.3649, 0.453, 0.4787, 0.4973, 0.5012, 0.4494, 0.4877])
me_sphere_001.materials.append(mat_material_bottom)
me_sphere_001.use_remesh_fix_poles = True
me_sphere_001.use_remesh_preserve_attributes = False
me_sphere_001.use_mirror_vertex_groups = False
me_sphere_001.update()

# ---- objects
ob_ambient_light = bpy.data.objects.new('ambient-light', light_light)
ob_camera = bpy.data.objects.new('Camera', cam_camera)
ob_sky_top = bpy.data.objects.new('Sky-Top', me_sphere)
ob_sun = bpy.data.objects.new('Sun', light_point)
ob_sky_bottom = bpy.data.objects.new('Sky-Bottom', me_sphere_001)
ob_spot = bpy.data.objects.new('Spot', light_spot)

# ---- transforms, parenting, visibility, modifiers, constraints
ob_ambient_light.location = (0.0, 0.0, 0.0)
ob_ambient_light.lock_rotations_4d = False
ob_ambient_light.empty_display_type = 'ARROWS'
ob_ambient_light.color = (0.0, 0.0, 0.0, 0.0)
ob_ambient_light.lineart.crease_threshold = 0.0
ob_camera.location = (0.0, 0.0, 0.0)
ob_camera.rotation_euler = (1.571, 0.0, 0.0)
ob_camera.lock_rotations_4d = False
ob_camera.empty_display_type = 'ARROWS'
ob_camera.color = (0.0, 0.0, 0.0, 0.0)
ob_camera.display_type = 'WIRE'
ob_camera.lineart.crease_threshold = 0.0
ob_sky_top.location = (0.0, 0.0, 0.0)
ob_sky_top.scale = (50.0, 50.0, 50.0)
ob_sky_top.lineart.crease_threshold = 0.0
ob_sun.location = (10.97, -38.65, 25.67)
ob_sun.lineart.crease_threshold = 0.0
ob_sky_bottom.location = (0.0, 0.0, 0.8241)
ob_sky_bottom.rotation_euler = (-2.687e-07, 3.142, 1.175e-14)
ob_sky_bottom.scale = (51.46, 51.46, 51.46)
ob_sky_bottom.lineart.crease_threshold = 0.0
ob_spot.location = (0.0, 0.0, 0.0)
ob_spot.rotation_euler = (-2.178, -0.3413, 0.5055)
ob_spot.lineart.crease_threshold = 0.0

# ---- collection membership
col_collection.objects.link(ob_ambient_light)
col_collection.objects.link(ob_camera)
col_collection.objects.link(ob_sky_top)
col_collection.objects.link(ob_sun)
col_collection.objects.link(ob_sky_bottom)
col_collection.objects.link(ob_spot)

# ---- scene / render settings (as saved in the file)
scene.camera = ob_camera
scene.frame_start = 1; scene.frame_end = 6; scene.frame_set(6)
scene.render.engine = 'BLENDER_EEVEE_NEXT'
scene.render.resolution_x = 1024
scene.render.resolution_y = 1024
scene.render.resolution_percentage = 50
scene.cycles.use_denoising = False
scene.cycles.samples = 128
scene.cycles.sampling_pattern = 'TABULATED_SOBOL'
scene.cycles.use_adaptive_sampling = False
scene.cycles.use_light_tree = False
scene.view_settings.look = 'Very High Contrast'
scene.view_settings.view_transform = 'Filmic'
scene.view_settings.exposure = -1.714
bpy.context.view_layer.update()
